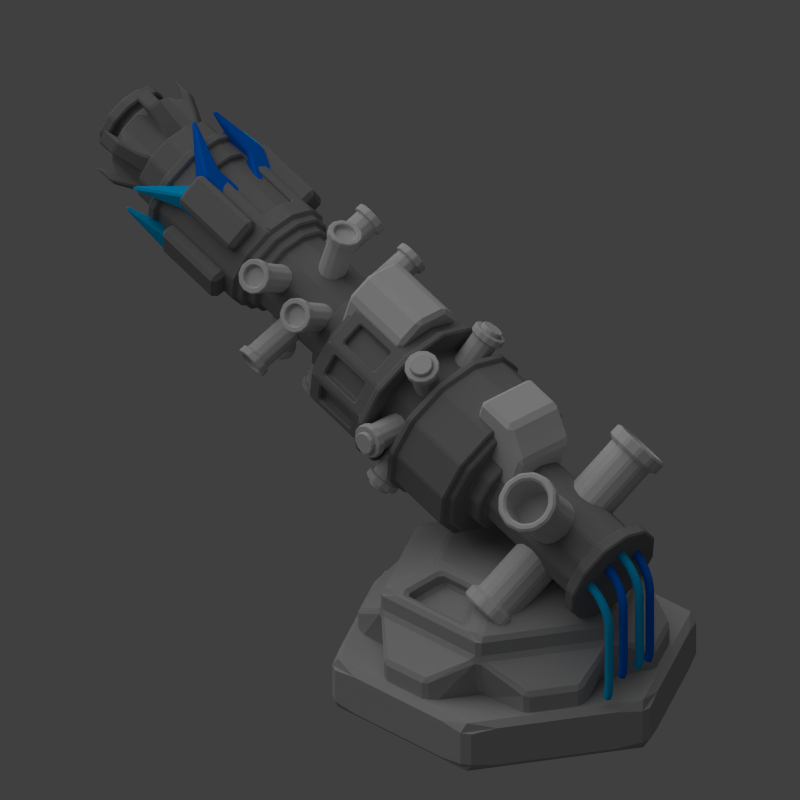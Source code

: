 # Source: ion_hail.blend  (saved by Blender 2.79.0; exported with 4.5.12 LTS)
import bpy
from mathutils import Matrix  # noqa: F401  (used for matrix-valued properties, if any)

bpy.ops.wm.read_factory_settings(use_empty=True)
scene = bpy.context.scene
scene.name = 'Scene'

# ---- collections
col_collection_1 = bpy.data.collections.new('Collection 1'); scene.collection.children.link(col_collection_1)

# ---- materials (node trees are filled in below, after node groups)
mat_material_004 = bpy.data.materials.new('Material.004')
mat_material_004.alpha_threshold = 0.0
mat_material_004.use_transparent_shadow = False
mat_material_004.diffuse_color = (0.0, 0.4262, 0.8, 1.0)
mat_material_004.roughness = 0.5
mat_material_004.line_color = (0.0, 0.0, 0.0, 1.0)
mat_material = bpy.data.materials.new('Material')
mat_material.alpha_threshold = 0.0
mat_material.use_transparent_shadow = False
mat_material.diffuse_color = (0.3844, 0.3844, 0.3844, 1.0)
mat_material.roughness = 0.5
mat_material.line_color = (0.0, 0.0, 0.0, 1.0)
mat_material_006 = bpy.data.materials.new('Material.006')
mat_material_006.alpha_threshold = 0.0
mat_material_006.use_transparent_shadow = False
mat_material_006.diffuse_color = (0.2266, 0.2266, 0.2266, 1.0)
mat_material_006.roughness = 0.5
mat_material_006.line_color = (0.0, 0.0, 0.0, 1.0)
mat_material_005 = bpy.data.materials.new('Material.005')
mat_material_005.alpha_threshold = 0.0
mat_material_005.use_transparent_shadow = False
mat_material_005.diffuse_color = (0.6152, 0.6152, 0.6152, 1.0)
mat_material_005.roughness = 0.5
mat_material_005.line_color = (0.0, 0.0, 0.0, 1.0)
mat_material_003 = bpy.data.materials.new('Material.003')
mat_material_003.alpha_threshold = 0.0
mat_material_003.use_transparent_shadow = False
mat_material_003.diffuse_color = (0.0, 0.1631, 0.8, 1.0)
mat_material_003.roughness = 0.5
mat_material_003.line_color = (0.0, 0.0, 0.0, 1.0)

# ---- material node trees

# ---- world
world_world = bpy.data.worlds.new('World'); scene.world = world_world
world_world.color = (0.05088, 0.05088, 0.05088)
world_world.use_sun_shadow = False
world_world.sun_shadow_jitter_overblur = 0.0
world_world.cycles.sampling_method = 'NONE'
world_world.cycles.sample_map_resolution = 256

# ---- cameras
cam_camera = bpy.data.cameras.new('Camera')
cam_camera.type = 'ORTHO'
cam_camera.clip_end = 100.0
cam_camera.lens = 35.0
cam_camera.sensor_width = 32.0
cam_camera.sensor_height = 18.0
cam_camera.ortho_scale = 13.0
cam_camera.dof.focus_distance = 0.0
cam_camera.dof.aperture_fstop = 128.0

# ---- lights
light_point = bpy.data.lights.new('Point', 'POINT')
light_point.transmission_factor = 0.0
light_point.energy = 20.0
light_point.shadow_buffer_clip_start = 0.5
light_point.shadow_soft_size = 0.1
light_point.shadow_maximum_resolution = 0.006
light_point.use_absolute_resolution = True
light_sun = bpy.data.lights.new('Sun', 'SUN')
light_sun.transmission_factor = 0.0
light_sun.angle = 1.571
light_sun.energy = 1.0
light_sun.shadow_buffer_clip_start = 0.5
light_sun.shadow_soft_size = 1.0
light_sun.shadow_cascade_max_distance = 1000.0
light_sun.cycles.use_multiple_importance_sampling = False

# ---- meshes
me_torus_003 = bpy.data.meshes.new('Torus.003')
me_torus_003.from_pydata([(0.0, -8.577, 0.398), (-0.05, -8.577, 0.3846), (-0.0866, -8.577, 0.348), (-0.1, -8.577, 0.298), (-0.0866, -8.577, 0.248), (-0.05, -8.577, 0.2114), (0.0, -8.577, 0.198), (0.05, -8.577, 0.2114), (0.0866, -8.577, 0.248), (0.1, -8.577, 0.298), (0.0866, -8.577, 0.348), (0.05, -8.577, 0.3846), (-1.49e-07, -9.593, -0.2811), (-0.05, -9.581, -0.2862), (-0.0866, -9.547, -0.3002), (-0.1, -9.501, -0.3193), (-0.0866, -9.455, -0.3385), (-0.05, -9.421, -0.3525), (-1.192e-07, -9.408, -0.3576), (0.05, -9.421, -0.3525), (0.0866, -9.455, -0.3385), (0.1, -9.501, -0.3193), (0.0866, -9.547, -0.3002), (0.05, -9.581, -0.2862), (-1.192e-07, -9.53, -0.152), (-0.05, -9.518, -0.1587), (-0.0866, -9.486, -0.177), (-0.1, -9.443, -0.202), (-0.0866, -9.4, -0.227), (-0.05, -9.368, -0.2453), (-1.192e-07, -9.356, -0.252), (0.05, -9.368, -0.2453), (0.0866, -9.4, -0.227), (0.1, -9.443, -0.202), (0.0866, -9.486, -0.177), (0.05, -9.518, -0.1587), (-1.192e-07, -9.45, -0.03239), (-0.05, -9.439, -0.04055), (-0.0866, -9.41, -0.06283), (-0.1, -9.37, -0.09327), (-0.0866, -9.331, -0.1237), (-0.05, -9.302, -0.146), (-1.192e-07, -9.291, -0.1541), (0.05, -9.302, -0.146), (0.0866, -9.331, -0.1237), (0.1, -9.37, -0.09327), (0.0866, -9.41, -0.06283), (0.05, -9.439, -0.04055), (-5.96e-08, -9.355, 0.07579), (-0.05, -9.345, 0.06631), (-0.0866, -9.319, 0.04043), (-0.1, -9.284, 0.005077), (-0.0866, -9.249, -0.03028), (-0.05, -9.223, -0.05616), (-5.96e-08, -9.213, -0.06563), (0.05, -9.223, -0.05616), (0.0866, -9.249, -0.03028), (0.1, -9.284, 0.005077), (0.0866, -9.319, 0.04043), (0.05, -9.345, 0.06631), (-5.96e-08, -9.247, 0.1707), (-0.05, -9.238, 0.16), (-0.0866, -9.216, 0.131), (-0.1, -9.186, 0.09132), (-0.0866, -9.155, 0.05166), (-0.05, -9.133, 0.02262), (-5.96e-08, -9.125, 0.01199), (0.05, -9.133, 0.02262), (0.0866, -9.155, 0.05166), (0.1, -9.186, 0.09132), (0.0866, -9.216, 0.131), (0.05, -9.238, 0.16), (-5.96e-08, -9.127, 0.2506), (-0.05, -9.12, 0.239), (-0.0866, -9.102, 0.2073), (-0.1, -9.077, 0.164), (-0.0866, -9.052, 0.1207), (-0.05, -9.034, 0.089), (-5.96e-08, -9.027, 0.07739), (0.05, -9.034, 0.089), (0.0866, -9.052, 0.1207), (0.1, -9.077, 0.164), (0.0866, -9.102, 0.2073), (0.05, -9.12, 0.239), (0.0, -8.998, 0.3142), (-0.05, -8.993, 0.3019), (-0.0866, -8.979, 0.268), (-0.1, -8.96, 0.2219), (-0.0866, -8.941, 0.1757), (-0.05, -8.927, 0.1418), (0.0, -8.921, 0.1295), (0.05, -8.927, 0.1418), (0.0866, -8.941, 0.1757), (0.1, -8.96, 0.2219), (0.0866, -8.979, 0.268), (0.05, -8.993, 0.3019), (0.0, -8.862, 0.3605), (-0.05, -8.858, 0.3475), (-0.0866, -8.849, 0.3122), (-0.1, -8.836, 0.2639), (-0.0866, -8.823, 0.2156), (-0.05, -8.813, 0.1802), (0.0, -8.81, 0.1673), (0.05, -8.813, 0.1802), (0.0866, -8.823, 0.2156), (0.1, -8.836, 0.2639), (0.0866, -8.849, 0.3122), (0.05, -8.858, 0.3475), (0.0, -8.721, 0.3886), (-0.05, -8.719, 0.3753), (-0.0866, -8.714, 0.339), (-0.1, -8.707, 0.2894), (-0.0866, -8.701, 0.2398), (-0.05, -8.696, 0.2036), (0.0, -8.694, 0.1903), (0.05, -8.696, 0.2036), (0.0866, -8.701, 0.2398), (0.1, -8.707, 0.2894), (0.0866, -8.714, 0.339), (0.05, -8.719, 0.3753), (0.05, -9.889, -1.639), (0.0866, -9.923, -1.625), (0.0866, -9.987, -1.864), (0.1, -10.04, -1.858), (0.05, -9.951, -1.869), (-0.05, -10.13, -1.988), (-0.05, -10.12, -1.847), (-1.898e-07, -10.15, -1.988), (-1.788e-07, -10.14, -1.845), (-1.565e-07, -9.937, -1.871), (-0.0866, -10.1, -1.988), (-0.0866, -10.09, -1.851), (-0.05, -9.951, -1.869), (-0.0866, -9.987, -1.864), (-0.0866, -9.995, -1.988), (-1.49e-07, -10.11, -1.704), (-0.05, -10.09, -1.707), (0.0866, -10.09, -1.851), (0.05, -10.12, -1.847), (0.0866, -10.06, -1.717), (0.05, -10.09, -1.707), (-1.341e-07, -9.915, -1.756), (0.05, -9.927, -1.752), (-0.0866, -10.06, -1.717), (-0.1, -10.01, -1.73), (-0.0866, -9.963, -1.743), (-0.1, -10.04, -1.858), (0.05, -10.13, -1.988), (-0.1, -10.05, -1.988), (-0.0866, -10.02, -1.587), (-0.1, -9.969, -1.606), (0.0866, -9.995, -1.988), (0.1, -10.05, -1.988), (0.05, -9.959, -1.988), (-0.05, -9.959, -1.988), (-0.0866, -9.923, -1.625), (-0.05, -9.889, -1.639), (0.1, -10.01, -1.73), (0.0866, -9.963, -1.743), (0.0866, -10.1, -1.988), (-1.629e-07, -9.945, -1.988), (-1.192e-07, -9.877, -1.644), (0.0866, -10.02, -1.587), (0.05, -10.05, -1.573), (0.1, -9.969, -1.606), (-1.49e-07, -10.06, -1.567), (-0.05, -10.05, -1.573), (-0.05, -9.927, -1.752)], [], [(12, 13, 166, 165), (17, 18, 161, 156), (15, 16, 155, 150), (20, 21, 164, 121), (18, 19, 120, 161), (13, 14, 149, 166), (23, 12, 165, 163), (16, 17, 156, 155), (14, 15, 150, 149), (19, 20, 121, 120), (21, 22, 162, 164), (12, 24, 25, 13), (13, 25, 26, 14), (14, 26, 27, 15), (15, 27, 28, 16), (16, 28, 29, 17), (17, 29, 30, 18), (18, 30, 31, 19), (19, 31, 32, 20), (20, 32, 33, 21), (21, 33, 34, 22), (22, 34, 35, 23), (23, 35, 24, 12), (24, 36, 37, 25), (25, 37, 38, 26), (26, 38, 39, 27), (27, 39, 40, 28), (28, 40, 41, 29), (29, 41, 42, 30), (30, 42, 43, 31), (31, 43, 44, 32), (32, 44, 45, 33), (33, 45, 46, 34), (34, 46, 47, 35), (35, 47, 36, 24), (36, 48, 49, 37), (37, 49, 50, 38), (38, 50, 51, 39), (39, 51, 52, 40), (40, 52, 53, 41), (41, 53, 54, 42), (42, 54, 55, 43), (43, 55, 56, 44), (44, 56, 57, 45), (45, 57, 58, 46), (46, 58, 59, 47), (47, 59, 48, 36), (48, 60, 61, 49), (49, 61, 62, 50), (50, 62, 63, 51), (51, 63, 64, 52), (52, 64, 65, 53), (53, 65, 66, 54), (54, 66, 67, 55), (55, 67, 68, 56), (56, 68, 69, 57), (57, 69, 70, 58), (58, 70, 71, 59), (59, 71, 60, 48), (60, 72, 73, 61), (61, 73, 74, 62), (62, 74, 75, 63), (63, 75, 76, 64), (64, 76, 77, 65), (65, 77, 78, 66), (66, 78, 79, 67), (67, 79, 80, 68), (68, 80, 81, 69), (69, 81, 82, 70), (70, 82, 83, 71), (71, 83, 72, 60), (72, 84, 85, 73), (73, 85, 86, 74), (74, 86, 87, 75), (75, 87, 88, 76), (76, 88, 89, 77), (77, 89, 90, 78), (78, 90, 91, 79), (79, 91, 92, 80), (80, 92, 93, 81), (81, 93, 94, 82), (82, 94, 95, 83), (83, 95, 84, 72), (84, 96, 97, 85), (85, 97, 98, 86), (86, 98, 99, 87), (87, 99, 100, 88), (88, 100, 101, 89), (89, 101, 102, 90), (90, 102, 103, 91), (91, 103, 104, 92), (92, 104, 105, 93), (93, 105, 106, 94), (94, 106, 107, 95), (95, 107, 96, 84), (96, 108, 109, 97), (97, 109, 110, 98), (98, 110, 111, 99), (99, 111, 112, 100), (100, 112, 113, 101), (101, 113, 114, 102), (102, 114, 115, 103), (103, 115, 116, 104), (104, 116, 117, 105), (105, 117, 118, 106), (106, 118, 119, 107), (107, 119, 108, 96), (108, 0, 1, 109), (109, 1, 2, 110), (110, 2, 3, 111), (111, 3, 4, 112), (112, 4, 5, 113), (113, 5, 6, 114), (114, 6, 7, 115), (115, 7, 8, 116), (116, 8, 9, 117), (117, 9, 10, 118), (118, 10, 11, 119), (119, 11, 0, 108), (22, 23, 163, 162), (127, 128, 126, 125), (125, 126, 131, 130), (130, 131, 146, 148), (148, 146, 133, 134), (134, 133, 132, 154), (154, 132, 129, 160), (160, 129, 124, 153), (153, 124, 122, 151), (151, 122, 123, 152), (152, 123, 137, 159), (159, 137, 138, 147), (147, 138, 128, 127), (128, 135, 136, 126), (126, 136, 143, 131), (131, 143, 144, 146), (146, 144, 145, 133), (133, 145, 167, 132), (132, 167, 141, 129), (129, 141, 142, 124), (124, 142, 158, 122), (122, 158, 157, 123), (123, 157, 139, 137), (137, 139, 140, 138), (138, 140, 135, 128), (135, 165, 166, 136), (136, 166, 149, 143), (143, 149, 150, 144), (144, 150, 155, 145), (145, 155, 156, 167), (167, 156, 161, 141), (141, 161, 120, 142), (142, 120, 121, 158), (158, 121, 164, 157), (157, 164, 162, 139), (139, 162, 163, 140), (140, 163, 165, 135), (151, 152, 159, 147, 127, 125, 130, 148, 134, 154, 160, 153)])
me_torus_003.materials.append(mat_material_004)
me_torus_003.use_remesh_preserve_volume = False
me_torus_003.use_remesh_preserve_attributes = False
me_torus_003.use_mirror_vertex_groups = False
me_torus_003.update()
me_cylinder_002 = bpy.data.meshes.new('Cylinder.002')
me_cylinder_002.from_pydata([(0.0, -1.411, -1.498), (0.0, -1.411, -0.6563), (2.523, -2.867, -1.498), (2.523, -2.867, -0.6563), (2.523, -5.78, -1.498), (2.523, -5.78, -0.6563), (-2.546e-07, -7.236, -1.498), (-2.546e-07, -7.236, -0.6563), (-2.523, -5.78, -1.498), (-2.523, -5.78, -0.6563), (-2.523, -2.867, -1.498), (-2.523, -2.867, -0.6563), (0.4667, -1.68, -1.283), (0.4667, -1.68, -0.8713), (2.056, -2.598, -0.8713), (2.056, -2.598, -1.283), (2.523, -3.406, -1.283), (2.523, -3.406, -0.8713), (2.523, -5.241, -0.8713), (2.523, -5.241, -1.283), (2.056, -6.049, -1.283), (2.056, -6.049, -0.8713), (0.4667, -6.967, -0.8713), (0.4667, -6.967, -1.283), (-0.4667, -6.967, -1.283), (-0.4667, -6.967, -0.8713), (-2.056, -6.049, -0.8713), (-2.056, -6.049, -1.283), (-2.056, -2.598, -1.283), (-2.056, -2.598, -0.8713), (-0.4667, -1.68, -0.8713), (-0.4667, -1.68, -1.283), (-2.523, -5.241, -1.283), (-2.523, -5.241, -0.8713), (-2.523, -3.406, -0.8713), (-2.523, -3.406, -1.283)], [], [(3, 1, 11, 9, 7, 5), (0, 2, 4, 6, 8, 10), (1, 13, 12, 0), (3, 14, 13, 1), (2, 15, 14, 3), (0, 12, 15, 2), (3, 17, 16, 2), (5, 18, 17, 3), (4, 19, 18, 5), (2, 16, 19, 4), (5, 21, 20, 4), (7, 22, 21, 5), (6, 23, 22, 7), (4, 20, 23, 6), (7, 25, 24, 6), (9, 26, 25, 7), (8, 27, 26, 9), (6, 24, 27, 8), (11, 29, 28, 10), (1, 30, 29, 11), (0, 31, 30, 1), (10, 28, 31, 0), (9, 33, 32, 8), (11, 34, 33, 9), (10, 35, 34, 11), (8, 32, 35, 10), (18, 19, 16, 17), (25, 26, 27, 24), (28, 29, 30, 31), (32, 33, 34, 35), (15, 12, 13, 14), (22, 23, 20, 21)])
me_cylinder_002.materials.append(mat_material)
me_cylinder_002.use_remesh_preserve_volume = False
me_cylinder_002.use_remesh_preserve_attributes = False
me_cylinder_002.use_mirror_vertex_groups = False
me_cylinder_002.update()
me_cylinder_001 = bpy.data.meshes.new('Cylinder.001')
me_cylinder_001.from_pydata([(7.141e-09, -2.613, -1.725), (1.033e-08, -2.325, -0.8404), (1.701, -3.595, -1.725), (1.95, -3.451, -0.8404), (1.701, -5.56, -1.725), (1.95, -5.703, -0.8404), (-1.646e-07, -6.542, -1.725), (-1.865e-07, -6.829, -0.8404), (-1.701, -5.56, -1.725), (-1.95, -5.703, -0.8404), (-1.701, -3.595, -1.725), (-1.95, -3.451, -0.8404), (0.8536, -2.171, -1.882), (0.8536, -2.171, -1.282), (1.657, -2.635, -1.282), (1.657, -2.635, -1.882), (2.511, -4.113, -1.882), (2.511, -4.113, -1.282), (2.511, -5.041, -1.282), (2.511, -5.041, -1.882), (1.657, -6.52, -1.882), (1.657, -6.52, -1.282), (0.8536, -6.984, -1.282), (0.8536, -6.984, -1.882), (-0.8536, -6.984, -1.882), (-0.8536, -6.984, -1.282), (-1.657, -6.52, -1.282), (-1.657, -6.52, -1.882), (-1.657, -2.635, -1.882), (-1.657, -2.635, -1.282), (-0.8536, -2.171, -1.282), (-0.8536, -2.171, -1.882), (-2.511, -5.041, -1.882), (-2.511, -5.041, -1.282), (-2.511, -4.113, -1.282), (-2.511, -4.113, -1.882), (1.95, -3.451, -0.4801), (7.878e-09, -2.325, -0.4801), (1.95, -5.703, -0.4801), (-1.89e-07, -6.829, -0.4801), (-1.95, -5.703, -0.4801), (-1.95, -3.451, -0.4801), (1.13, -3.925, -0.01716), (-1.216e-08, -3.273, -0.01716), (1.13, -5.23, -0.01716), (-1.262e-07, -5.882, -0.01716), (-1.13, -5.23, -0.01716), (-1.13, -3.925, -0.01716), (1.512, -3.374, -0.3941), (0.2861, -2.667, -0.3941), (0.2861, -6.488, -0.3941), (1.512, -5.781, -0.3941), (-1.798, -3.87, -0.3941), (-1.798, -5.285, -0.3941), (0.9959, -3.672, -0.1032), (0.2861, -3.262, -0.1032), (0.2861, -5.893, -0.1032), (0.9959, -5.483, -0.1032), (-1.282, -4.168, -0.1032), (-1.282, -4.987, -0.1032), (1.438, -3.502, -0.656), (0.2123, -2.795, -0.656), (0.2123, -6.36, -0.656), (1.438, -5.653, -0.656), (-1.65, -3.87, -0.656), (-1.65, -5.285, -0.656), (0.922, -3.8, -0.365), (0.2123, -3.39, -0.365), (0.2123, -5.765, -0.365), (0.922, -5.355, -0.365), (-1.134, -4.168, -0.365), (-1.134, -4.987, -0.365)], [], [(3, 1, 37, 36), (0, 2, 4, 6, 8, 10), (12, 13, 14, 15), (1, 13, 12, 0), (3, 14, 13, 1), (2, 15, 14, 3), (0, 12, 15, 2), (16, 17, 18, 19), (3, 17, 16, 2), (5, 18, 17, 3), (4, 19, 18, 5), (2, 16, 19, 4), (20, 21, 22, 23), (5, 21, 20, 4), (7, 22, 21, 5), (6, 23, 22, 7), (4, 20, 23, 6), (24, 25, 26, 27), (7, 25, 24, 6), (9, 26, 25, 7), (8, 27, 26, 9), (6, 24, 27, 8), (28, 29, 30, 31), (11, 29, 28, 10), (1, 30, 29, 11), (0, 31, 30, 1), (10, 28, 31, 0), (32, 33, 34, 35), (9, 33, 32, 8), (11, 34, 33, 9), (10, 35, 34, 11), (8, 32, 35, 10), (39, 38, 51, 50), (7, 5, 38, 39), (1, 11, 41, 37), (9, 7, 39, 40), (5, 3, 36, 38), (11, 9, 40, 41), (42, 43, 47, 46, 45, 44), (37, 41, 47, 43), (40, 39, 45, 46), (38, 36, 42, 44), (43, 42, 54, 55), (40, 46, 59, 53), (56, 50, 62, 68), (52, 53, 65, 64), (59, 58, 70, 71), (42, 36, 48, 54), (46, 47, 58, 59), (38, 44, 57, 51), (47, 41, 52, 58), (36, 37, 49, 48), (44, 45, 56, 57), (45, 39, 50, 56), (41, 40, 53, 52), (37, 43, 55, 49), (60, 61, 67, 66), (64, 65, 71, 70), (62, 63, 69, 68), (49, 55, 67, 61), (55, 54, 66, 67), (53, 59, 71, 65), (48, 49, 61, 60), (54, 48, 60, 66), (57, 56, 68, 69), (51, 57, 69, 63), (50, 51, 63, 62), (58, 52, 64, 70)])
me_cylinder_001.materials.append(mat_material)
me_cylinder_001.use_remesh_preserve_volume = False
me_cylinder_001.use_remesh_preserve_attributes = False
me_cylinder_001.use_mirror_vertex_groups = False
me_cylinder_001.update()
me_cube_015 = bpy.data.meshes.new('Cube.015')
me_cube_015.from_pydata([(-1.624, 2.803, -0.4026), (-1.624, 4.583, -0.4026), (-0.8184, 4.583, -0.4026), (-0.8184, 2.803, -0.4026), (-1.624, 2.803, 0.4026), (-1.624, 4.583, 0.4026), (-0.8184, 4.583, 0.4026), (-0.8184, 2.803, 0.4026)], [], [(4, 5, 1, 0), (5, 6, 2, 1), (6, 7, 3, 2), (7, 4, 0, 3), (0, 1, 2, 3), (7, 6, 5, 4)])
me_cube_015.materials.append(mat_material_006)
me_cube_015.use_remesh_preserve_volume = False
me_cube_015.use_remesh_preserve_attributes = False
me_cube_015.use_mirror_vertex_groups = False
me_cube_015.update()
me_cube_014 = bpy.data.meshes.new('Cube.014')
me_cube_014.from_pydata([(-1.624, 2.803, -0.4026), (-1.624, 4.583, -0.4026), (-0.8184, 4.583, -0.4026), (-0.8184, 2.803, -0.4026), (-1.624, 2.803, 0.4026), (-1.624, 4.583, 0.4026), (-0.8184, 4.583, 0.4026), (-0.8184, 2.803, 0.4026)], [], [(4, 5, 1, 0), (5, 6, 2, 1), (6, 7, 3, 2), (7, 4, 0, 3), (0, 1, 2, 3), (7, 6, 5, 4)])
me_cube_014.materials.append(mat_material_006)
me_cube_014.use_remesh_preserve_volume = False
me_cube_014.use_remesh_preserve_attributes = False
me_cube_014.use_mirror_vertex_groups = False
me_cube_014.update()
me_cube_013 = bpy.data.meshes.new('Cube.013')
me_cube_013.from_pydata([(-1.624, 2.803, -0.4026), (-1.624, 4.583, -0.4026), (-0.8184, 4.583, -0.4026), (-0.8184, 2.803, -0.4026), (-1.624, 2.803, 0.4026), (-1.624, 4.583, 0.4026), (-0.8184, 4.583, 0.4026), (-0.8184, 2.803, 0.4026)], [], [(4, 5, 1, 0), (5, 6, 2, 1), (6, 7, 3, 2), (7, 4, 0, 3), (0, 1, 2, 3), (7, 6, 5, 4)])
me_cube_013.materials.append(mat_material_006)
me_cube_013.use_remesh_preserve_volume = False
me_cube_013.use_remesh_preserve_attributes = False
me_cube_013.use_mirror_vertex_groups = False
me_cube_013.update()
me_cube_012 = bpy.data.meshes.new('Cube.012')
me_cube_012.from_pydata([(-1.624, 2.803, -0.4026), (-1.624, 4.583, -0.4026), (-0.8184, 4.583, -0.4026), (-0.8184, 2.803, -0.4026), (-1.624, 2.803, 0.4026), (-1.624, 4.583, 0.4026), (-0.8184, 4.583, 0.4026), (-0.8184, 2.803, 0.4026)], [], [(4, 5, 1, 0), (5, 6, 2, 1), (6, 7, 3, 2), (7, 4, 0, 3), (0, 1, 2, 3), (7, 6, 5, 4)])
me_cube_012.materials.append(mat_material_006)
me_cube_012.use_remesh_preserve_volume = False
me_cube_012.use_remesh_preserve_attributes = False
me_cube_012.use_mirror_vertex_groups = False
me_cube_012.update()
me_cube_011 = bpy.data.meshes.new('Cube.011')
me_cube_011.from_pydata([(-0.8743, -1.917, 0.3975), (-0.8743, -0.1686, 0.3975), (0.8743, -0.1686, 0.3975), (0.8743, -1.917, 0.3975), (-0.7785, -5.891, 0.4933), (-0.7785, -4.334, 0.4933), (0.7785, -4.334, 0.4933), (0.7785, -5.891, 0.4933), (-0.7785, -4.334, 2.05), (0.7785, -4.334, 2.05), (-0.7785, -5.891, 1.438), (-0.7785, -5.279, 2.05), (0.7785, -5.279, 2.05), (0.7785, -5.891, 1.438), (-0.4057, -1.917, 2.146), (-0.8743, -1.917, 1.677), (-0.8743, -0.1686, 1.677), (-0.4057, -0.1686, 2.146), (0.4057, -0.1686, 2.146), (0.8743, -0.1686, 1.677), (0.8743, -1.917, 1.677), (0.4057, -1.917, 2.146)], [], [(21, 18, 17, 14), (19, 20, 3, 2), (15, 16, 1, 0), (0, 1, 2, 3), (16, 17, 18, 19, 2, 1), (12, 9, 8, 11), (8, 9, 6, 5), (10, 11, 8, 5, 4), (4, 5, 6, 7), (9, 12, 13, 7, 6), (12, 11, 10, 13), (13, 10, 4, 7), (14, 17, 16, 15), (18, 21, 20, 19), (20, 21, 14, 15, 0, 3)])
me_cube_011.materials.append(mat_material_005)
me_cube_011.use_remesh_preserve_volume = False
me_cube_011.use_remesh_preserve_attributes = False
me_cube_011.use_mirror_vertex_groups = False
me_cube_011.update()
me_cube_000 = bpy.data.meshes.new('Cube.000')
me_cube_000.from_pydata([(-0.5622, 5.524, 0.05744), (-0.8212, 6.017, 0.05744), (-0.3286, 6.276, 0.05744), (-0.06952, 5.784, 0.05744), (-0.5622, 5.524, 0.6141), (-0.8212, 6.017, 0.6141), (-0.3286, 6.276, 0.6141), (-0.06952, 5.784, 0.6141), (-1.186, 6.894, 0.4173), (-0.8443, 7.074, 0.4173), (-1.186, 6.894, 0.8036), (-0.8443, 7.074, 0.8036), (-1.55, 7.91, 0.2323), (-1.475, 7.949, 0.2323), (-1.55, 7.91, 0.3171), (-1.475, 7.949, 0.3171)], [], [(4, 5, 1, 0), (2, 1, 8, 9), (6, 7, 3, 2), (7, 4, 0, 3), (0, 1, 2, 3), (7, 6, 5, 4), (9, 8, 12, 13), (6, 2, 9, 11), (5, 6, 11, 10), (1, 5, 10, 8), (14, 15, 13, 12), (11, 9, 13, 15), (10, 11, 15, 14), (8, 10, 14, 12)])
me_cube_000.materials.append(mat_material_004)
me_cube_000.use_remesh_preserve_volume = False
me_cube_000.use_remesh_preserve_attributes = False
me_cube_000.use_mirror_vertex_groups = False
me_cube_000.update()
me_cube_007 = bpy.data.meshes.new('Cube.007')
me_cube_007.from_pydata([(-0.5622, 5.524, 0.05744), (-0.8212, 6.017, 0.05744), (-0.3286, 6.276, 0.05744), (-0.06952, 5.784, 0.05744), (-0.5622, 5.524, 0.6141), (-0.8212, 6.017, 0.6141), (-0.3286, 6.276, 0.6141), (-0.06952, 5.784, 0.6141), (-1.186, 6.894, 0.4173), (-0.8443, 7.074, 0.4173), (-1.186, 6.894, 0.8036), (-0.8443, 7.074, 0.8036), (-1.55, 7.91, 0.2323), (-1.475, 7.949, 0.2323), (-1.55, 7.91, 0.3171), (-1.475, 7.949, 0.3171)], [], [(4, 5, 1, 0), (2, 1, 8, 9), (6, 7, 3, 2), (7, 4, 0, 3), (0, 1, 2, 3), (7, 6, 5, 4), (9, 8, 12, 13), (6, 2, 9, 11), (5, 6, 11, 10), (1, 5, 10, 8), (14, 15, 13, 12), (11, 9, 13, 15), (10, 11, 15, 14), (8, 10, 14, 12)])
me_cube_007.materials.append(mat_material_004)
me_cube_007.use_remesh_preserve_volume = False
me_cube_007.use_remesh_preserve_attributes = False
me_cube_007.use_mirror_vertex_groups = False
me_cube_007.update()
me_cube_008 = bpy.data.meshes.new('Cube.008')
me_cube_008.from_pydata([(-0.5622, 5.524, 0.05744), (-0.8212, 6.017, 0.05744), (-0.3286, 6.276, 0.05744), (-0.06952, 5.784, 0.05744), (-0.5622, 5.524, 0.6141), (-0.8212, 6.017, 0.6141), (-0.3286, 6.276, 0.6141), (-0.06952, 5.784, 0.6141), (-1.186, 6.894, 0.4173), (-0.8443, 7.074, 0.4173), (-1.186, 6.894, 0.8036), (-0.8443, 7.074, 0.8036), (-1.55, 7.91, 0.2323), (-1.475, 7.949, 0.2323), (-1.55, 7.91, 0.3171), (-1.475, 7.949, 0.3171)], [], [(4, 5, 1, 0), (2, 1, 8, 9), (6, 7, 3, 2), (7, 4, 0, 3), (0, 1, 2, 3), (7, 6, 5, 4), (9, 8, 12, 13), (6, 2, 9, 11), (5, 6, 11, 10), (1, 5, 10, 8), (14, 15, 13, 12), (11, 9, 13, 15), (10, 11, 15, 14), (8, 10, 14, 12)])
me_cube_008.materials.append(mat_material_003)
me_cube_008.use_remesh_preserve_volume = False
me_cube_008.use_remesh_preserve_attributes = False
me_cube_008.use_mirror_vertex_groups = False
me_cube_008.update()
me_cube_009 = bpy.data.meshes.new('Cube.009')
me_cube_009.from_pydata([(-0.5622, 5.524, 0.05744), (-0.8212, 6.017, 0.05744), (-0.3286, 6.276, 0.05744), (-0.06952, 5.784, 0.05744), (-0.5622, 5.524, 0.6141), (-0.8212, 6.017, 0.6141), (-0.3286, 6.276, 0.6141), (-0.06952, 5.784, 0.6141), (-1.186, 6.894, 0.4173), (-0.8443, 7.074, 0.4173), (-1.186, 6.894, 0.8036), (-0.8443, 7.074, 0.8036), (-1.55, 7.91, 0.2323), (-1.475, 7.949, 0.2323), (-1.55, 7.91, 0.3171), (-1.475, 7.949, 0.3171)], [], [(4, 5, 1, 0), (2, 1, 8, 9), (6, 7, 3, 2), (7, 4, 0, 3), (0, 1, 2, 3), (7, 6, 5, 4), (9, 8, 12, 13), (6, 2, 9, 11), (5, 6, 11, 10), (1, 5, 10, 8), (14, 15, 13, 12), (11, 9, 13, 15), (10, 11, 15, 14), (8, 10, 14, 12)])
me_cube_009.materials.append(mat_material_003)
me_cube_009.use_remesh_preserve_volume = False
me_cube_009.use_remesh_preserve_attributes = False
me_cube_009.use_mirror_vertex_groups = False
me_cube_009.update()
me_cylinder_003 = bpy.data.meshes.new('Cylinder.003')
me_cylinder_003.from_pydata([(0.0, -5.499, 1.0), (0.0, -8.371, 1.0), (0.5, -5.499, 0.866), (0.5, -8.371, 0.866), (0.866, -5.499, 0.5), (0.866, -8.371, 0.5), (1.0, -5.499, 0.0), (1.0, -8.371, 1.788e-07), (0.866, -5.499, -0.5), (0.866, -8.371, -0.5), (0.5, -5.499, -0.866), (0.5, -8.371, -0.866), (1.51e-07, -5.499, -1.0), (1.51e-07, -8.371, -1.0), (-0.5, -5.499, -0.866), (-0.5, -8.371, -0.866), (-0.866, -5.499, -0.5), (-0.866, -8.371, -0.5), (-1.0, -5.499, -4.172e-07), (-1.0, -8.371, -2.384e-07), (-0.866, -5.499, 0.5), (-0.866, -8.371, 0.5), (-0.5, -5.499, 0.866), (-0.5, -8.371, 0.866), (2.547e-09, -8.371, 1.256), (0.6282, -8.371, 1.088), (1.088, -8.371, 0.6282), (1.256, -8.371, 2.081e-07), (1.088, -8.371, -0.6282), (0.6282, -8.371, -1.088), (1.923e-07, -8.371, -1.256), (-0.6282, -8.371, -1.088), (-1.088, -8.371, -0.6282), (-1.256, -8.371, -3.161e-07), (-1.088, -8.371, 0.6282), (-0.6282, -8.371, 1.088), (2.547e-09, -8.665, 1.256), (0.6282, -8.665, 1.088), (1.088, -8.665, 0.6282), (1.256, -8.665, 2.462e-07), (1.088, -8.665, -0.6282), (0.6282, -8.665, -1.088), (1.923e-07, -8.665, -1.256), (-0.6282, -8.665, -1.088), (-1.088, -8.665, -0.6282), (-1.256, -8.665, -2.78e-07), (-1.088, -8.665, 0.6282), (-0.6282, -8.665, 1.088), (2.35e-09, -5.499, 1.237), (0.6183, -5.499, 1.071), (1.071, -5.499, 0.6183), (1.237, -5.499, 2.35e-08), (1.071, -5.499, -0.6183), (0.6183, -5.499, -1.071), (1.891e-07, -5.499, -1.237), (-0.6183, -5.499, -1.071), (-1.071, -5.499, -0.6183), (-1.237, -5.499, -4.924e-07), (-1.071, -5.499, 0.6183), (-0.6183, -5.499, 1.071), (2.35e-09, -5.099, 1.237), (0.6183, -5.099, 1.071), (1.071, -5.099, 0.6183), (1.237, -5.099, -9.547e-09), (1.071, -5.099, -0.6183), (0.6183, -5.099, -1.071), (1.891e-07, -5.099, -1.237), (-0.6183, -5.099, -1.071), (-1.071, -5.099, -0.6183), (-1.237, -5.099, -5.255e-07), (-1.071, -5.099, 0.6183), (-0.6183, -5.099, 1.071), (1.176e-08, -5.099, 1.665), (0.8323, -5.099, 1.442), (1.442, -5.099, 0.8323), (1.665, -5.099, 3.529e-08), (1.442, -5.099, -0.8323), (0.8323, -5.099, -1.442), (2.631e-07, -5.099, -1.665), (-0.8323, -5.099, -1.442), (-1.442, -5.099, -0.8323), (-1.665, -5.099, -6.593e-07), (-1.442, -5.099, 0.8323), (-0.8323, -5.099, 1.442), (1.176e-08, -4.943, 1.665), (0.8323, -4.943, 1.442), (1.442, -4.943, 0.8323), (1.665, -4.943, 3.529e-08), (1.442, -4.943, -0.8323), (0.8323, -4.943, -1.442), (2.631e-07, -4.943, -1.665), (-0.8323, -4.943, -1.442), (-1.442, -4.943, -0.8323), (-1.665, -4.943, -6.593e-07), (-1.442, -4.943, 0.8323), (-0.8323, -4.943, 1.442), (1.524e-08, -4.943, 1.837), (0.9187, -4.943, 1.591), (1.591, -4.943, 0.9187), (1.837, -4.943, 5.236e-08), (1.591, -4.943, -0.9187), (0.9187, -4.943, -1.591), (2.927e-07, -4.943, -1.837), (-0.9187, -4.943, -1.591), (-1.591, -4.943, -0.9187), (-1.837, -4.943, -7.143e-07), (-1.591, -4.943, 0.9187), (-0.9187, -4.943, 1.591), (1.524e-08, -3.387, 1.837), (0.9187, -3.387, 1.591), (1.591, -3.387, 0.9187), (1.837, -3.387, -2.526e-09), (1.591, -3.387, -0.9187), (0.9187, -3.387, -1.591), (2.927e-07, -3.387, -1.837), (-0.9187, -3.387, -1.591), (-1.591, -3.387, -0.9187), (-1.837, -3.387, -7.692e-07), (-1.591, -3.387, 0.9187), (-0.9187, -3.387, 1.591), (1.501e-08, -3.387, 1.929), (0.9645, -3.387, 1.671), (1.671, -3.387, 0.9645), (1.929, -3.387, 4.776e-09), (1.671, -3.387, -0.9645), (0.9645, -3.387, -1.671), (3.063e-07, -3.387, -1.929), (-0.9645, -3.387, -1.671), (-1.671, -3.387, -0.9645), (-1.929, -3.387, -8.001e-07), (-1.671, -3.387, 0.9645), (-0.9645, -3.387, 1.671), (1.501e-08, -3.209, 1.929), (0.9645, -3.209, 1.671), (1.671, -3.209, 0.9645), (1.929, -3.209, -1.26e-09), (1.671, -3.209, -0.9645), (0.9645, -3.209, -1.671), (3.063e-07, -3.209, -1.929), (-0.9645, -3.209, -1.671), (-1.671, -3.209, -0.9645), (-1.929, -3.209, -8.061e-07), (-1.671, -3.209, 0.9645), (-0.9645, -3.209, 1.671), (-5.741e-09, -3.209, 1.259), (0.6293, -3.209, 1.09), (1.09, -3.209, 0.6293), (1.259, -3.209, -4.225e-08), (1.09, -3.209, -0.6293), (0.6293, -3.209, -1.09), (1.843e-07, -3.209, -1.259), (-0.6293, -3.209, -1.09), (-1.09, -3.209, -0.6293), (-1.259, -3.209, -5.674e-07), (-1.09, -3.209, 0.6293), (-0.6293, -3.209, 1.09), (-5.741e-09, -2.32, 1.259), (0.6293, -2.32, 1.09), (1.09, -2.32, 0.6293), (1.259, -2.32, -7.77e-08), (1.09, -2.32, -0.6293), (0.6293, -2.32, -1.09), (1.843e-07, -2.32, -1.259), (-0.6293, -2.32, -1.09), (-1.09, -2.32, -0.6293), (-1.259, -2.32, -6.028e-07), (-1.09, -2.32, 0.6293), (-0.6293, -2.32, 1.09), (2.951e-08, -2.32, 1.904), (0.9519, -2.32, 1.649), (1.649, -2.32, 0.9519), (1.904, -2.32, -5.133e-08), (1.649, -2.32, -0.9519), (0.9519, -2.32, -1.649), (3.17e-07, -2.32, -1.904), (-0.9519, -2.32, -1.649), (-1.649, -2.32, -0.9519), (-1.904, -2.32, -8.456e-07), (-1.649, -2.32, 0.9519), (-0.9519, -2.32, 1.649), (2.951e-08, -2.142, 1.904), (0.9519, -2.142, 1.649), (1.649, -2.142, 0.9519), (1.904, -2.142, -3.893e-08), (1.649, -2.142, -0.9519), (0.9519, -2.142, -1.649), (3.17e-07, -2.142, -1.904), (-0.9519, -2.142, -1.649), (-1.649, -2.142, -0.9519), (-1.904, -2.142, -8.332e-07), (-1.649, -2.142, 0.9519), (-0.9519, -2.142, 1.649), (2.953e-08, -2.142, 1.771), (0.8854, -2.142, 1.534), (1.534, -2.142, 0.8854), (1.771, -2.142, -4.662e-08), (1.534, -2.142, -0.8854), (0.8854, -2.142, -1.534), (2.969e-07, -2.142, -1.771), (-0.8854, -2.142, -1.534), (-1.534, -2.142, -0.8854), (-1.771, -2.142, -7.855e-07), (-1.534, -2.142, 0.8854), (-0.8854, -2.142, 1.534), (2.953e-08, -0.4744, 1.771), (0.8854, -0.4744, 1.534), (1.534, -0.4744, 0.8854), (1.771, -0.4744, -1.138e-07), (1.534, -0.4744, -0.8854), (0.8854, -0.4744, -1.534), (2.969e-07, -0.4744, -1.771), (-0.8854, -0.4744, -1.534), (-1.534, -0.4744, -0.8854), (-1.771, -0.4744, -8.526e-07), (-1.534, -0.4744, 0.8854), (-0.8854, -0.4744, 1.534), (3.089e-08, -0.4744, 1.534), (0.7671, -0.4744, 1.329), (1.329, -0.4744, 0.7671), (1.534, -0.4744, -1.278e-07), (1.329, -0.4744, -0.7671), (0.7671, -0.4744, -1.329), (2.626e-07, -0.4744, -1.534), (-0.7671, -0.4744, -1.329), (-1.329, -0.4744, -0.7671), (-1.534, -0.4744, -7.679e-07), (-1.329, -0.4744, 0.7671), (-0.7671, -0.4744, 1.329), (3.089e-08, -0.3187, 1.534), (0.7671, -0.3187, 1.329), (1.329, -0.3187, 0.7671), (1.534, -0.3187, -1.278e-07), (1.329, -0.3187, -0.7671), (0.7671, -0.3187, -1.329), (2.626e-07, -0.3187, -1.534), (-0.7671, -0.3187, -1.329), (-1.329, -0.3187, -0.7671), (-1.534, -0.3187, -7.679e-07), (-1.329, -0.3187, 0.7671), (-0.7671, -0.3187, 1.329), (3.287e-08, -0.3187, 1.191), (0.5956, -0.3187, 1.032), (1.032, -0.3187, 0.5956), (1.191, -0.3187, -1.547e-07), (1.032, -0.3187, -0.5956), (0.5956, -0.3187, -1.032), (2.127e-07, -0.3187, -1.191), (-0.5956, -0.3187, -1.032), (-1.032, -0.3187, -0.5956), (-1.191, -0.3187, -6.517e-07), (-1.032, -0.3187, 0.5956), (-0.5956, -0.3187, 1.032), (3.287e-08, 0.1037, 1.191), (0.5956, 0.1037, 1.032), (1.032, 0.1037, 0.5956), (1.191, 0.1037, -1.641e-07), (1.032, 0.1037, -0.5956), (0.5956, 0.1037, -1.032), (2.127e-07, 0.1037, -1.191), (-0.5956, 0.1037, -1.032), (-1.032, 0.1037, -0.5956), (-1.191, 0.1037, -6.611e-07), (-1.032, 0.1037, 0.5956), (-0.5956, 0.1037, 1.032), (2.364e-08, 0.1037, 1.016), (0.5079, 0.1037, 0.8797), (0.8797, 0.1037, 0.5079), (1.016, 0.1037, -1.765e-07), (0.8797, 0.1037, -0.5079), (0.5079, 0.1037, -0.8797), (1.77e-07, 0.1037, -1.016), (-0.5079, 0.1037, -0.8797), (-0.8797, 0.1037, -0.5079), (-1.016, 0.1037, -6.004e-07), (-0.8797, 0.1037, 0.5079), (-0.5079, 0.1037, 0.8797), (2.364e-08, 2.016, 1.016), (0.5079, 2.016, 0.8797), (0.8797, 2.016, 0.5079), (1.016, 2.016, -2.105e-07), (0.8797, 2.016, -0.5079), (0.5079, 2.016, -0.8797), (1.77e-07, 2.016, -1.016), (-0.5079, 2.016, -0.8797), (-0.8797, 2.016, -0.5079), (-1.016, 2.016, -6.344e-07), (-0.8797, 2.016, 0.5079), (-0.5079, 2.016, 0.8797), (2.669e-08, 2.016, 1.147), (0.5735, 2.016, 0.9933), (0.9933, 2.016, 0.5735), (1.147, 2.016, -1.992e-07), (0.9933, 2.016, -0.5735), (0.5735, 2.016, -0.9933), (1.999e-07, 2.016, -1.147), (-0.5735, 2.016, -0.9933), (-0.9933, 2.016, -0.5735), (-1.147, 2.016, -6.778e-07), (-0.9933, 2.016, 0.5735), (-0.5735, 2.016, 0.9933), (2.669e-08, 2.26, 1.147), (0.5735, 2.26, 0.9933), (0.9933, 2.26, 0.5735), (1.147, 2.26, -1.992e-07), (0.9933, 2.26, -0.5735), (0.5735, 2.26, -0.9933), (1.999e-07, 2.26, -1.147), (-0.5735, 2.26, -0.9933), (-0.9933, 2.26, -0.5735), (-1.147, 2.26, -6.778e-07), (-0.9933, 2.26, 0.5735), (-0.5735, 2.26, 0.9933), (3.047e-08, 2.26, 1.284), (0.642, 2.26, 1.112), (1.112, 2.26, 0.642), (1.284, 2.26, -1.833e-07), (1.112, 2.26, -0.642), (0.642, 2.26, -1.112), (2.243e-07, 2.26, -1.284), (-0.642, 2.26, -1.112), (-1.112, 2.26, -0.642), (-1.284, 2.26, -7.19e-07), (-1.112, 2.26, 0.642), (-0.642, 2.26, 1.112), (3.047e-08, 2.483, 1.284), (0.642, 2.483, 1.112), (1.112, 2.483, 0.642), (1.284, 2.483, -1.833e-07), (1.112, 2.483, -0.642), (0.642, 2.483, -1.112), (2.243e-07, 2.483, -1.284), (-0.642, 2.483, -1.112), (-1.112, 2.483, -0.642), (-1.284, 2.483, -7.19e-07), (-1.112, 2.483, 0.642), (-0.642, 2.483, 1.112), (3.535e-08, 2.483, 1.373), (0.6865, 2.483, 1.189), (1.189, 2.483, 0.6865), (1.373, 2.483, -1.753e-07), (1.189, 2.483, -0.6865), (0.6865, 2.483, -1.189), (2.427e-07, 2.483, -1.373), (-0.6865, 2.483, -1.189), (-1.189, 2.483, -0.6865), (-1.373, 2.483, -7.482e-07), (-1.189, 2.483, 0.6865), (-0.6865, 2.483, 1.189), (3.535e-08, 5.017, 1.373), (0.6865, 5.017, 1.189), (1.189, 5.017, 0.6865), (1.373, 5.017, -1.753e-07), (1.189, 5.017, -0.6865), (0.6865, 5.017, -1.189), (2.427e-07, 5.017, -1.373), (-0.6865, 5.017, -1.189), (-1.189, 5.017, -0.6865), (-1.373, 5.017, -7.482e-07), (-1.189, 5.017, 0.6865), (-0.6865, 5.017, 1.189), (3.701e-08, 5.017, 1.485), (0.7424, 5.017, 1.286), (1.286, 5.017, 0.7424), (1.485, 5.017, -1.686e-07), (1.286, 5.017, -0.7424), (0.7424, 5.017, -1.286), (2.612e-07, 5.017, -1.485), (-0.7424, 5.017, -1.286), (-1.286, 5.017, -0.7424), (-1.485, 5.017, -7.881e-07), (-1.286, 5.017, 0.7424), (-0.7424, 5.017, 1.286), (3.701e-08, 5.239, 1.485), (0.7424, 5.239, 1.286), (1.286, 5.239, 0.7424), (1.485, 5.239, -1.686e-07), (1.286, 5.239, -0.7424), (0.7424, 5.239, -1.286), (2.612e-07, 5.239, -1.485), (-0.7424, 5.239, -1.286), (-1.286, 5.239, -0.7424), (-1.485, 5.239, -7.881e-07), (-1.286, 5.239, 0.7424), (-0.7424, 5.239, 1.286), (2.441e-08, 5.239, 1.124), (0.5622, 5.239, 0.9737), (0.9737, 5.239, 0.5622), (1.124, 5.239, -1.904e-07), (0.9737, 5.239, -0.5622), (0.5622, 5.239, -0.9737), (1.942e-07, 5.239, -1.124), (-0.5622, 5.239, -0.9737), (-0.9737, 5.239, -0.5622), (-1.124, 5.239, -6.595e-07), (-0.9737, 5.239, 0.5622), (-0.5622, 5.239, 0.9737), (2.441e-08, 5.951, 1.124), (0.5622, 5.951, 0.9737), (0.9737, 5.951, 0.5622), (1.124, 5.951, -1.893e-07), (0.9737, 5.951, -0.5622), (0.5622, 5.951, -0.9737), (1.942e-07, 5.951, -1.124), (-0.5622, 5.951, -0.9737), (-0.9737, 5.951, -0.5622), (-1.124, 5.951, -6.584e-07), (-0.9737, 5.951, 0.5622), (-0.5622, 5.951, 0.9737), (1.596e-08, 5.951, 0.9491), (0.4745, 5.951, 0.8219), (0.8219, 5.951, 0.4745), (0.9491, 5.951, -1.985e-07), (0.8219, 5.951, -0.4745), (0.4745, 5.951, -0.8219), (1.593e-07, 5.951, -0.9491), (-0.4745, 5.951, -0.8219), (-0.8219, 5.951, -0.4745), (-0.9491, 5.951, -5.945e-07), (-0.8219, 5.951, 0.4745), (-0.4745, 5.951, 0.8219), (1.596e-08, 6.996, 0.9491), (0.4745, 6.996, 0.8219), (0.8219, 6.996, 0.4745), (0.9491, 6.996, -2.077e-07), (0.8219, 6.996, -0.4745), (0.4745, 6.996, -0.8219), (1.593e-07, 6.996, -0.9491), (-0.4745, 6.996, -0.8219), (-0.8219, 6.996, -0.4745), (-0.9491, 6.996, -6.036e-07), (-0.8219, 6.996, 0.4745), (-0.4745, 6.996, 0.8219), (-2.625e-09, 6.996, 0.6324), (0.3162, 6.996, 0.5477), (0.5477, 6.996, 0.3162), (0.6324, 6.996, -2.196e-07), (0.5477, 6.996, -0.3162), (0.3162, 6.996, -0.5477), (9.287e-08, 6.996, -0.6324), (-0.3162, 6.996, -0.5477), (-0.5477, 6.996, -0.3162), (-0.6324, 6.996, -4.834e-07), (-0.5477, 6.996, 0.3162), (-0.3162, 6.996, 0.5477), (-2.625e-09, 7.24, 0.6324), (0.3162, 7.24, 0.5477), (0.5477, 7.24, 0.3162), (0.6324, 7.24, -2.244e-07), (0.5477, 7.24, -0.3162), (0.3162, 7.24, -0.5477), (9.287e-08, 7.24, -0.6324), (-0.3162, 7.24, -0.5477), (-0.5477, 7.24, -0.3162), (-0.6324, 7.24, -4.883e-07), (-0.5477, 7.24, 0.3162), (-0.3162, 7.24, 0.5477), (2.216e-08, 7.24, 0.8757), (0.4379, 7.24, 0.7584), (0.7584, 7.24, 0.4379), (0.8757, 7.24, -2.171e-07), (0.7584, 7.24, -0.4379), (0.4379, 7.24, -0.7584), (1.544e-07, 7.24, -0.8757), (-0.4379, 7.24, -0.7584), (-0.7584, 7.24, -0.4379), (-0.8757, 7.24, -5.825e-07), (-0.7584, 7.24, 0.4379), (-0.4379, 7.24, 0.7584), (2.216e-08, 7.507, 0.8757), (0.4379, 7.507, 0.7584), (0.7584, 7.507, 0.4379), (0.8757, 7.507, -2.171e-07), (0.7584, 7.507, -0.4379), (0.4379, 7.507, -0.7584), (1.544e-07, 7.507, -0.8757), (-0.4379, 7.507, -0.7584), (-0.7584, 7.507, -0.4379), (-0.8757, 7.507, -5.825e-07), (-0.7584, 7.507, 0.4379), (-0.4379, 7.507, 0.7584), (-0.709, -1.81, 1.581), (-0.1764, -1.81, 1.724), (-0.1764, -0.8066, 1.724), (-0.709, -0.8066, 1.581), (-1.404, -1.81, 1.015), (-1.015, -1.81, 1.404), (-1.015, -0.8066, 1.404), (-1.404, -0.8066, 1.015), (-1.724, -1.81, 0.1764), (-1.581, -1.81, 0.709), (-1.581, -0.8066, 0.709), (-1.724, -0.8066, 0.1764), (-1.581, -1.81, -0.709), (-1.724, -1.81, -0.1764), (-1.724, -0.8066, -0.1764), (-1.581, -0.8066, -0.709), (-1.015, -1.81, -1.404), (-1.404, -1.81, -1.015), (-1.404, -0.8066, -1.015), (-1.015, -0.8066, -1.404), (-0.1764, -1.81, -1.724), (-0.709, -1.81, -1.581), (-0.709, -0.8066, -1.581), (-0.1764, -0.8066, -1.724), (0.709, -1.81, -1.581), (0.1764, -1.81, -1.724), (0.1764, -0.8066, -1.724), (0.709, -0.8066, -1.581), (1.404, -1.81, -1.015), (1.015, -1.81, -1.404), (1.015, -0.8066, -1.404), (1.404, -0.8066, -1.015), (1.724, -1.81, -0.1764), (1.581, -1.81, -0.709), (1.581, -0.8066, -0.709), (1.724, -0.8066, -0.1764), (1.581, -1.81, 0.709), (1.724, -1.81, 0.1764), (1.724, -0.8066, 0.1764), (1.581, -0.8066, 0.709), (1.015, -1.81, 1.404), (1.404, -1.81, 1.015), (1.404, -0.8066, 1.015), (1.015, -0.8066, 1.404), (0.1764, -1.81, 1.724), (0.709, -1.81, 1.581), (0.709, -0.8066, 1.581), (0.1764, -0.8066, 1.724), (-0.1368, -1.81, 1.576), (-0.6694, -1.81, 1.433), (-0.1368, -0.8066, 1.576), (-0.6694, -0.8066, 1.433), (-0.9063, -1.81, 1.296), (-1.296, -1.81, 0.9063), (-0.9063, -0.8066, 1.296), (-1.296, -0.8066, 0.9063), (-1.433, -1.81, 0.6693), (-1.576, -1.81, 0.1368), (-1.433, -0.8066, 0.6693), (-1.576, -0.8066, 0.1368), (-1.576, -1.81, -0.1368), (-1.433, -1.81, -0.6694), (-1.576, -0.8066, -0.1368), (-1.433, -0.8066, -0.6694), (-1.296, -1.81, -0.9063), (-0.9063, -1.81, -1.296), (-1.296, -0.8066, -0.9063), (-0.9063, -0.8066, -1.296), (-0.6693, -1.81, -1.433), (-0.1368, -1.81, -1.576), (-0.6693, -0.8066, -1.433), (-0.1368, -0.8066, -1.576), (0.1368, -1.81, -1.576), (0.6693, -1.81, -1.433), (0.1368, -0.8066, -1.576), (0.6693, -0.8066, -1.433), (0.9063, -1.81, -1.296), (1.296, -1.81, -0.9063), (0.9063, -0.8066, -1.296), (1.296, -0.8066, -0.9063), (1.433, -1.81, -0.6693), (1.576, -1.81, -0.1368), (1.433, -0.8066, -0.6693), (1.576, -0.8066, -0.1368), (1.576, -1.81, 0.1368), (1.433, -1.81, 0.6693), (1.576, -0.8066, 0.1368), (1.433, -0.8066, 0.6693), (1.296, -1.81, 0.9063), (0.9063, -1.81, 1.296), (1.296, -0.8066, 0.9063), (0.9063, -0.8066, 1.296), (0.6693, -1.81, 1.433), (0.1368, -1.81, 1.576), (0.6693, -0.8066, 1.433), (0.1368, -0.8066, 1.576), (0.6363, 6.232, 0.8912), (0.8912, 6.232, 0.6363), (1.09, 6.232, -0.1054), (0.9967, 6.232, -0.4537), (0.4537, 6.232, -0.9967), (0.1054, 6.232, -1.09), (-0.6363, 6.232, -0.8912), (-0.8912, 6.232, -0.6363), (-1.09, 6.232, 0.1054), (-0.9967, 6.232, 0.4537), (-0.4537, 6.232, 0.9967), (-0.1054, 6.232, 1.09), (0.6363, 6.715, 0.8912), (0.8912, 6.715, 0.6363), (1.09, 6.715, -0.1054), (0.9967, 6.715, -0.4537), (0.4537, 6.715, -0.9967), (0.1054, 6.715, -1.09), (-0.6363, 6.715, -0.8912), (-0.8912, 6.715, -0.6363), (-1.09, 6.715, 0.1054), (-0.9967, 6.715, 0.4537), (-0.4537, 6.715, 0.9967), (-0.1054, 6.715, 1.09), (0.7966, 6.701, 1.052), (1.052, 6.701, 0.7966), (1.309, 6.701, -0.1641), (1.216, 6.701, -0.5124), (0.5124, 6.701, -1.216), (0.1641, 6.701, -1.309), (-0.7966, 6.701, -1.052), (-1.052, 6.701, -0.7966), (-1.309, 6.701, 0.1641), (-1.216, 6.701, 0.5124), (-0.5124, 6.701, 1.216), (-0.1641, 6.701, 1.309), (0.7966, 7.183, 1.052), (1.052, 7.183, 0.7966), (1.309, 7.183, -0.1641), (1.216, 7.183, -0.5124), (0.5124, 7.183, -1.216), (0.1641, 7.183, -1.309), (-0.7966, 7.183, -1.052), (-1.052, 7.183, -0.7966), (-1.309, 7.183, 0.1641), (-1.216, 7.183, 0.5124), (-0.5124, 7.183, 1.216), (-0.1641, 7.183, 1.309), (-3.062e-08, 2.936, 1.34), (0.4409, 2.936, 1.222), (-0.4409, 2.936, 1.222), (-3.062e-08, 4.564, 1.34), (0.4409, 4.564, 1.222), (-0.4409, 4.564, 1.222), (2.373e-09, 2.936, 1.207), (0.4409, 2.936, 1.088), (-0.4409, 2.936, 1.088), (2.373e-09, 4.564, 1.207), (0.4409, 4.564, 1.088), (-0.4409, 4.564, 1.088)], [], [(0, 1, 3, 2), (2, 3, 5, 4), (4, 5, 7, 6), (6, 7, 9, 8), (8, 9, 11, 10), (10, 11, 13, 12), (12, 13, 15, 14), (14, 15, 17, 16), (16, 17, 19, 18), (18, 19, 21, 20), (1, 23, 35, 24), (22, 23, 1, 0), (20, 21, 23, 22), (22, 0, 48, 59), (24, 35, 47, 36), (23, 21, 34, 35), (21, 19, 33, 34), (19, 17, 32, 33), (17, 15, 31, 32), (15, 13, 30, 31), (13, 11, 29, 30), (11, 9, 28, 29), (9, 7, 27, 28), (7, 5, 26, 27), (5, 3, 25, 26), (3, 1, 24, 25), (37, 36, 47, 46, 45, 44, 43, 42, 41, 40, 39, 38), (35, 34, 46, 47), (34, 33, 45, 46), (33, 32, 44, 45), (32, 31, 43, 44), (31, 30, 42, 43), (30, 29, 41, 42), (29, 28, 40, 41), (28, 27, 39, 40), (27, 26, 38, 39), (26, 25, 37, 38), (25, 24, 36, 37), (59, 48, 60, 71), (20, 22, 59, 58), (18, 20, 58, 57), (16, 18, 57, 56), (14, 16, 56, 55), (12, 14, 55, 54), (10, 12, 54, 53), (8, 10, 53, 52), (6, 8, 52, 51), (4, 6, 51, 50), (2, 4, 50, 49), (0, 2, 49, 48), (71, 60, 72, 83), (58, 59, 71, 70), (57, 58, 70, 69), (56, 57, 69, 68), (55, 56, 68, 67), (54, 55, 67, 66), (53, 54, 66, 65), (52, 53, 65, 64), (51, 52, 64, 63), (50, 51, 63, 62), (49, 50, 62, 61), (48, 49, 61, 60), (83, 72, 84, 95), (70, 71, 83, 82), (69, 70, 82, 81), (68, 69, 81, 80), (67, 68, 80, 79), (66, 67, 79, 78), (65, 66, 78, 77), (64, 65, 77, 76), (63, 64, 76, 75), (62, 63, 75, 74), (61, 62, 74, 73), (60, 61, 73, 72), (95, 84, 96, 107), (82, 83, 95, 94), (81, 82, 94, 93), (80, 81, 93, 92), (79, 80, 92, 91), (78, 79, 91, 90), (77, 78, 90, 89), (76, 77, 89, 88), (75, 76, 88, 87), (74, 75, 87, 86), (73, 74, 86, 85), (72, 73, 85, 84), (107, 96, 108, 119), (94, 95, 107, 106), (93, 94, 106, 105), (92, 93, 105, 104), (91, 92, 104, 103), (90, 91, 103, 102), (89, 90, 102, 101), (88, 89, 101, 100), (87, 88, 100, 99), (86, 87, 99, 98), (85, 86, 98, 97), (84, 85, 97, 96), (119, 108, 120, 131), (106, 107, 119, 118), (105, 106, 118, 117), (104, 105, 117, 116), (103, 104, 116, 115), (102, 103, 115, 114), (101, 102, 114, 113), (100, 101, 113, 112), (99, 100, 112, 111), (98, 99, 111, 110), (97, 98, 110, 109), (96, 97, 109, 108), (131, 120, 132, 143), (118, 119, 131, 130), (117, 118, 130, 129), (116, 117, 129, 128), (115, 116, 128, 127), (114, 115, 127, 126), (113, 114, 126, 125), (112, 113, 125, 124), (111, 112, 124, 123), (110, 111, 123, 122), (109, 110, 122, 121), (108, 109, 121, 120), (143, 132, 144, 155), (130, 131, 143, 142), (129, 130, 142, 141), (128, 129, 141, 140), (127, 128, 140, 139), (126, 127, 139, 138), (125, 126, 138, 137), (124, 125, 137, 136), (123, 124, 136, 135), (122, 123, 135, 134), (121, 122, 134, 133), (120, 121, 133, 132), (155, 144, 156, 167), (142, 143, 155, 154), (141, 142, 154, 153), (140, 141, 153, 152), (139, 140, 152, 151), (138, 139, 151, 150), (137, 138, 150, 149), (136, 137, 149, 148), (135, 136, 148, 147), (134, 135, 147, 146), (133, 134, 146, 145), (132, 133, 145, 144), (167, 156, 168, 179), (154, 155, 167, 166), (153, 154, 166, 165), (152, 153, 165, 164), (151, 152, 164, 163), (150, 151, 163, 162), (149, 150, 162, 161), (148, 149, 161, 160), (147, 148, 160, 159), (146, 147, 159, 158), (145, 146, 158, 157), (144, 145, 157, 156), (179, 168, 180, 191), (166, 167, 179, 178), (165, 166, 178, 177), (164, 165, 177, 176), (163, 164, 176, 175), (162, 163, 175, 174), (161, 162, 174, 173), (160, 161, 173, 172), (159, 160, 172, 171), (158, 159, 171, 170), (157, 158, 170, 169), (156, 157, 169, 168), (191, 180, 192, 203), (178, 179, 191, 190), (177, 178, 190, 189), (176, 177, 189, 188), (175, 176, 188, 187), (174, 175, 187, 186), (173, 174, 186, 185), (172, 173, 185, 184), (171, 172, 184, 183), (170, 171, 183, 182), (169, 170, 182, 181), (168, 169, 181, 180), (573, 572, 574, 575), (190, 191, 203, 202), (189, 190, 202, 201), (188, 189, 201, 200), (187, 188, 200, 199), (186, 187, 199, 198), (185, 186, 198, 197), (184, 185, 197, 196), (183, 184, 196, 195), (182, 183, 195, 194), (181, 182, 194, 193), (180, 181, 193, 192), (215, 204, 216, 227), (569, 568, 570, 571), (565, 564, 566, 567), (561, 560, 562, 563), (557, 556, 558, 559), (553, 552, 554, 555), (549, 548, 550, 551), (545, 544, 546, 547), (541, 540, 542, 543), (537, 536, 538, 539), (533, 532, 534, 535), (529, 528, 530, 531), (227, 216, 228, 239), (214, 215, 227, 226), (213, 214, 226, 225), (212, 213, 225, 224), (211, 212, 224, 223), (210, 211, 223, 222), (209, 210, 222, 221), (208, 209, 221, 220), (207, 208, 220, 219), (206, 207, 219, 218), (205, 206, 218, 217), (204, 205, 217, 216), (239, 228, 240, 251), (226, 227, 239, 238), (225, 226, 238, 237), (224, 225, 237, 236), (223, 224, 236, 235), (222, 223, 235, 234), (221, 222, 234, 233), (220, 221, 233, 232), (219, 220, 232, 231), (218, 219, 231, 230), (217, 218, 230, 229), (216, 217, 229, 228), (251, 240, 252, 263), (238, 239, 251, 250), (237, 238, 250, 249), (236, 237, 249, 248), (235, 236, 248, 247), (234, 235, 247, 246), (233, 234, 246, 245), (232, 233, 245, 244), (231, 232, 244, 243), (230, 231, 243, 242), (229, 230, 242, 241), (228, 229, 241, 240), (263, 252, 264, 275), (250, 251, 263, 262), (249, 250, 262, 261), (248, 249, 261, 260), (247, 248, 260, 259), (246, 247, 259, 258), (245, 246, 258, 257), (244, 245, 257, 256), (243, 244, 256, 255), (242, 243, 255, 254), (241, 242, 254, 253), (240, 241, 253, 252), (275, 264, 276, 287), (262, 263, 275, 274), (261, 262, 274, 273), (260, 261, 273, 272), (259, 260, 272, 271), (258, 259, 271, 270), (257, 258, 270, 269), (256, 257, 269, 268), (255, 256, 268, 267), (254, 255, 267, 266), (253, 254, 266, 265), (252, 253, 265, 264), (287, 276, 288, 299), (274, 275, 287, 286), (273, 274, 286, 285), (272, 273, 285, 284), (271, 272, 284, 283), (270, 271, 283, 282), (269, 270, 282, 281), (268, 269, 281, 280), (267, 268, 280, 279), (266, 267, 279, 278), (265, 266, 278, 277), (264, 265, 277, 276), (299, 288, 300, 311), (286, 287, 299, 298), (285, 286, 298, 297), (284, 285, 297, 296), (283, 284, 296, 295), (282, 283, 295, 294), (281, 282, 294, 293), (280, 281, 293, 292), (279, 280, 292, 291), (278, 279, 291, 290), (277, 278, 290, 289), (276, 277, 289, 288), (311, 300, 312, 323), (298, 299, 311, 310), (297, 298, 310, 309), (296, 297, 309, 308), (295, 296, 308, 307), (294, 295, 307, 306), (293, 294, 306, 305), (292, 293, 305, 304), (291, 292, 304, 303), (290, 291, 303, 302), (289, 290, 302, 301), (288, 289, 301, 300), (323, 312, 324, 335), (310, 311, 323, 322), (309, 310, 322, 321), (308, 309, 321, 320), (307, 308, 320, 319), (306, 307, 319, 318), (305, 306, 318, 317), (304, 305, 317, 316), (303, 304, 316, 315), (302, 303, 315, 314), (301, 302, 314, 313), (300, 301, 313, 312), (335, 324, 336, 347), (322, 323, 335, 334), (321, 322, 334, 333), (320, 321, 333, 332), (319, 320, 332, 331), (318, 319, 331, 330), (317, 318, 330, 329), (316, 317, 329, 328), (315, 316, 328, 327), (314, 315, 327, 326), (313, 314, 326, 325), (312, 313, 325, 324), (347, 336, 624, 626), (334, 335, 347, 346), (333, 334, 346, 345), (332, 333, 345, 344), (331, 332, 344, 343), (330, 331, 343, 342), (329, 330, 342, 341), (328, 329, 341, 340), (327, 328, 340, 339), (326, 327, 339, 338), (325, 326, 338, 337), (324, 325, 337, 336), (359, 348, 360, 371), (346, 347, 359, 358), (345, 346, 358, 357), (344, 345, 357, 356), (343, 344, 356, 355), (342, 343, 355, 354), (341, 342, 354, 353), (340, 341, 353, 352), (339, 340, 352, 351), (338, 339, 351, 350), (337, 338, 350, 349), (336, 337, 625, 624), (371, 360, 372, 383), (358, 359, 371, 370), (357, 358, 370, 369), (356, 357, 369, 368), (355, 356, 368, 367), (354, 355, 367, 366), (353, 354, 366, 365), (352, 353, 365, 364), (351, 352, 364, 363), (350, 351, 363, 362), (349, 350, 362, 361), (348, 349, 361, 360), (383, 372, 384, 395), (370, 371, 383, 382), (369, 370, 382, 381), (368, 369, 381, 380), (367, 368, 380, 379), (366, 367, 379, 378), (365, 366, 378, 377), (364, 365, 377, 376), (363, 364, 376, 375), (362, 363, 375, 374), (361, 362, 374, 373), (360, 361, 373, 372), (395, 384, 396, 407), (382, 383, 395, 394), (381, 382, 394, 393), (380, 381, 393, 392), (379, 380, 392, 391), (378, 379, 391, 390), (377, 378, 390, 389), (376, 377, 389, 388), (375, 376, 388, 387), (374, 375, 387, 386), (373, 374, 386, 385), (372, 373, 385, 384), (407, 396, 408, 419), (394, 395, 407, 406), (393, 394, 406, 405), (392, 393, 405, 404), (391, 392, 404, 403), (390, 391, 403, 402), (389, 390, 402, 401), (388, 389, 401, 400), (387, 388, 400, 399), (386, 387, 399, 398), (385, 386, 398, 397), (384, 385, 397, 396), (429, 417, 584, 596), (406, 407, 419, 418), (405, 406, 418, 417), (404, 405, 417, 416), (403, 404, 416, 415), (402, 403, 415, 414), (401, 402, 414, 413), (400, 401, 413, 412), (399, 400, 412, 411), (398, 399, 411, 410), (397, 398, 410, 409), (396, 397, 409, 408), (431, 420, 432, 443), (418, 419, 431, 430), (417, 418, 585, 584), (416, 417, 429, 428), (410, 422, 589, 577), (414, 415, 427, 426), (428, 427, 594, 595), (412, 413, 425, 424), (409, 410, 577, 576), (410, 411, 423, 422), (418, 430, 597, 585), (408, 409, 421, 420), (443, 432, 444, 455), (430, 431, 443, 442), (429, 430, 442, 441), (428, 429, 441, 440), (427, 428, 440, 439), (426, 427, 439, 438), (425, 426, 438, 437), (424, 425, 437, 436), (423, 424, 436, 435), (422, 423, 435, 434), (421, 422, 434, 433), (420, 421, 433, 432), (455, 444, 456, 467), (442, 443, 455, 454), (441, 442, 454, 453), (440, 441, 453, 452), (439, 440, 452, 451), (438, 439, 451, 450), (437, 438, 450, 449), (436, 437, 449, 448), (435, 436, 448, 447), (434, 435, 447, 446), (433, 434, 446, 445), (432, 433, 445, 444), (467, 456, 468, 479), (454, 455, 467, 466), (453, 454, 466, 465), (452, 453, 465, 464), (451, 452, 464, 463), (450, 451, 463, 462), (449, 450, 462, 461), (448, 449, 461, 460), (447, 448, 460, 459), (446, 447, 459, 458), (445, 446, 458, 457), (444, 445, 457, 456), (468, 469, 470, 471, 472, 473, 474, 475, 476, 477, 478, 479), (466, 467, 479, 478), (465, 466, 478, 477), (464, 465, 477, 476), (463, 464, 476, 475), (462, 463, 475, 474), (461, 462, 474, 473), (460, 461, 473, 472), (459, 460, 472, 471), (458, 459, 471, 470), (457, 458, 470, 469), (456, 457, 469, 468), (511, 508, 557, 559), (192, 481, 480, 203), (204, 482, 481, 192), (215, 483, 482, 204), (203, 480, 483, 215), (496, 497, 544, 545), (203, 485, 484, 202), (215, 486, 485, 203), (214, 487, 486, 215), (202, 484, 487, 214), (516, 517, 564, 565), (202, 489, 488, 201), (214, 490, 489, 202), (213, 491, 490, 214), (201, 488, 491, 213), (490, 491, 539, 538), (201, 493, 492, 200), (213, 494, 493, 201), (212, 495, 494, 213), (200, 492, 495, 212), (510, 511, 559, 558), (200, 497, 496, 199), (212, 498, 497, 200), (211, 499, 498, 212), (199, 496, 499, 211), (489, 490, 538, 536), (199, 501, 500, 198), (211, 502, 501, 199), (210, 503, 502, 211), (198, 500, 503, 210), (509, 510, 558, 556), (198, 505, 504, 197), (210, 506, 505, 198), (209, 507, 506, 210), (197, 504, 507, 209), (483, 480, 529, 531), (197, 509, 508, 196), (209, 510, 509, 197), (208, 511, 510, 209), (196, 508, 511, 208), (503, 500, 549, 551), (196, 513, 512, 195), (208, 514, 513, 196), (207, 515, 514, 208), (195, 512, 515, 207), (488, 489, 536, 537), (195, 517, 516, 194), (207, 518, 517, 195), (206, 519, 518, 207), (194, 516, 519, 206), (523, 520, 569, 571), (194, 521, 520, 193), (206, 522, 521, 194), (205, 523, 522, 206), (193, 520, 523, 205), (508, 509, 556, 557), (193, 525, 524, 192), (205, 526, 525, 193), (204, 527, 526, 205), (192, 524, 527, 204), (491, 488, 537, 539), (517, 518, 566, 564), (497, 498, 546, 544), (518, 519, 567, 566), (498, 499, 547, 546), (524, 525, 572, 573), (504, 505, 552, 553), (519, 516, 565, 567), (484, 485, 532, 533), (499, 496, 545, 547), (525, 526, 574, 572), (505, 506, 554, 552), (485, 486, 534, 532), (526, 527, 575, 574), (506, 507, 555, 554), (486, 487, 535, 534), (512, 513, 560, 561), (527, 524, 573, 575), (492, 493, 540, 541), (507, 504, 553, 555), (487, 484, 533, 535), (513, 514, 562, 560), (493, 494, 542, 540), (514, 515, 563, 562), (494, 495, 543, 542), (520, 521, 568, 569), (500, 501, 548, 549), (515, 512, 561, 563), (480, 481, 528, 529), (495, 492, 541, 543), (521, 522, 570, 568), (501, 502, 550, 548), (481, 482, 530, 528), (522, 523, 571, 570), (502, 503, 551, 550), (482, 483, 531, 530), (591, 590, 614, 615), (585, 597, 621, 609), (590, 578, 602, 614), (589, 588, 612, 613), (587, 599, 623, 611), (579, 591, 615, 603), (421, 409, 576, 588), (422, 421, 588, 589), (416, 428, 595, 583), (411, 412, 579, 578), (430, 429, 596, 597), (419, 408, 587, 586), (427, 415, 582, 594), (424, 423, 590, 591), (414, 426, 593, 581), (413, 414, 581, 580), (420, 431, 598, 599), (425, 413, 580, 592), (431, 419, 586, 598), (426, 425, 592, 593), (412, 424, 591, 579), (415, 416, 583, 582), (408, 420, 599, 587), (423, 411, 578, 590), (610, 611, 623, 622), (608, 609, 621, 620), (606, 607, 619, 618), (604, 605, 617, 616), (602, 603, 615, 614), (600, 601, 613, 612), (577, 589, 613, 601), (576, 577, 601, 600), (596, 584, 608, 620), (593, 592, 616, 617), (588, 576, 600, 612), (578, 579, 603, 602), (583, 595, 619, 607), (595, 594, 618, 619), (580, 581, 605, 604), (594, 582, 606, 618), (597, 596, 620, 621), (582, 583, 607, 606), (581, 593, 617, 605), (599, 598, 622, 623), (584, 585, 609, 608), (592, 580, 604, 616), (598, 586, 610, 622), (586, 587, 611, 610), (626, 624, 630, 632), (627, 629, 635, 633), (337, 349, 628, 625), (359, 347, 626, 629), (349, 348, 627, 628), (348, 359, 629, 627), (632, 630, 633, 635), (630, 631, 634, 633), (625, 628, 634, 631), (629, 626, 632, 635), (628, 627, 633, 634), (624, 625, 631, 630)])
me_cylinder_003.materials.append(mat_material_006)
me_cylinder_003.use_remesh_preserve_volume = False
me_cylinder_003.use_remesh_preserve_attributes = False
me_cylinder_003.use_mirror_vertex_groups = False
me_cylinder_003.update()
me_cylinder_014 = bpy.data.meshes.new('Cylinder.014')
me_cylinder_014.from_pydata([(-2.663e-08, 0.3214, 0.4416), (-2.663e-08, 0.3214, 1.97), (0.1607, 0.2784, 0.4416), (0.1607, 0.2784, 1.97), (0.2784, 0.1607, 0.4416), (0.2784, 0.1607, 1.97), (0.3214, -1.052e-07, 0.4416), (0.3214, -1.052e-07, 1.97), (0.2784, -0.1607, 0.4416), (0.2784, -0.1607, 1.97), (0.1607, -0.2784, 0.4416), (0.1607, -0.2784, 1.97), (2.191e-08, -0.3214, 0.4416), (2.191e-08, -0.3214, 1.97), (-0.1607, -0.2784, 0.4416), (-0.1607, -0.2784, 1.97), (-0.2784, -0.1607, 0.4416), (-0.2784, -0.1607, 1.97), (-0.3214, -2.406e-07, 0.4416), (-0.3214, -2.406e-07, 1.97), (-0.2784, 0.1607, 0.4416), (-0.2784, 0.1607, 1.97), (-0.1607, 0.2784, 0.4416), (-0.1607, 0.2784, 1.97), (-2.224e-08, 0.3944, 1.97), (0.1972, 0.3416, 1.97), (0.3416, 0.1972, 1.97), (0.3944, -9.584e-08, 1.97), (0.3416, -0.1972, 1.97), (0.1972, -0.3416, 1.97), (3.732e-08, -0.3944, 1.97), (-0.1972, -0.3416, 1.97), (-0.3416, -0.1972, 1.97), (-0.3944, -2.62e-07, 1.97), (-0.3416, 0.1972, 1.97), (-0.1972, 0.3416, 1.97), (3.736e-08, 0.3944, 2.153), (0.1972, 0.3416, 2.153), (0.3416, 0.1972, 2.153), (0.3944, -9.584e-08, 2.153), (0.3416, -0.1972, 2.153), (0.1972, -0.3416, 2.153), (9.692e-08, -0.3944, 2.153), (-0.1972, -0.3416, 2.153), (-0.3416, -0.1972, 2.153), (-0.3944, -2.62e-07, 2.153), (-0.3416, 0.1972, 2.153), (-0.1972, 0.3416, 2.153), (0.1301, 0.2253, 2.153), (3.267e-08, 0.2601, 2.153), (0.2253, 0.1301, 2.153), (0.2601, -1.131e-07, 2.153), (0.2253, -0.1301, 2.153), (0.1301, -0.2253, 2.153), (7.195e-08, -0.2601, 2.153), (-0.1301, -0.2253, 2.153), (-0.2253, -0.1301, 2.153), (-0.2601, -2.227e-07, 2.153), (-0.2253, 0.1301, 2.153), (-0.1301, 0.2253, 2.153), (0.1301, 0.2253, 2.033), (-1.948e-08, 0.2601, 2.033), (0.2253, 0.1301, 2.033), (0.2601, -1.122e-07, 2.033), (0.2253, -0.1301, 2.033), (0.1301, -0.2253, 2.033), (1.979e-08, -0.2601, 2.033), (-0.1301, -0.2253, 2.033), (-0.2253, -0.1301, 2.033), (-0.2601, -2.218e-07, 2.033), (-0.2253, 0.1301, 2.033), (-0.1301, 0.2253, 2.033)], [], [(0, 1, 3, 2), (2, 3, 5, 4), (4, 5, 7, 6), (6, 7, 9, 8), (8, 9, 11, 10), (10, 11, 13, 12), (12, 13, 15, 14), (14, 15, 17, 16), (16, 17, 19, 18), (18, 19, 21, 20), (1, 23, 35, 24), (22, 23, 1, 0), (20, 21, 23, 22), (0, 2, 4, 6, 8, 10, 12, 14, 16, 18, 20, 22), (24, 35, 47, 36), (23, 21, 34, 35), (21, 19, 33, 34), (19, 17, 32, 33), (17, 15, 31, 32), (15, 13, 30, 31), (13, 11, 29, 30), (11, 9, 28, 29), (9, 7, 27, 28), (7, 5, 26, 27), (5, 3, 25, 26), (3, 1, 24, 25), (42, 41, 53, 54), (35, 34, 46, 47), (34, 33, 45, 46), (33, 32, 44, 45), (32, 31, 43, 44), (31, 30, 42, 43), (30, 29, 41, 42), (29, 28, 40, 41), (28, 27, 39, 40), (27, 26, 38, 39), (26, 25, 37, 38), (25, 24, 36, 37), (57, 56, 68, 69), (39, 38, 50, 51), (46, 45, 57, 58), (43, 42, 54, 55), (40, 39, 51, 52), (47, 46, 58, 59), (37, 36, 49, 48), (44, 43, 55, 56), (41, 40, 52, 53), (36, 47, 59, 49), (38, 37, 48, 50), (45, 44, 56, 57), (60, 61, 71, 70, 69, 68, 67, 66, 65, 64, 63, 62), (54, 53, 65, 66), (51, 50, 62, 63), (58, 57, 69, 70), (55, 54, 66, 67), (52, 51, 63, 64), (59, 58, 70, 71), (48, 49, 61, 60), (56, 55, 67, 68), (53, 52, 64, 65), (49, 59, 71, 61), (50, 48, 60, 62)])
me_cylinder_014.materials.append(mat_material_005)
me_cylinder_014.use_remesh_preserve_volume = False
me_cylinder_014.use_remesh_preserve_attributes = False
me_cylinder_014.use_mirror_vertex_groups = False
me_cylinder_014.update()
me_cylinder_018 = bpy.data.meshes.new('Cylinder.018')
me_cylinder_018.from_pydata([(-2.663e-08, 0.3214, 0.4416), (-2.663e-08, 0.3214, 1.97), (0.1607, 0.2784, 0.4416), (0.1607, 0.2784, 1.97), (0.2784, 0.1607, 0.4416), (0.2784, 0.1607, 1.97), (0.3214, -1.052e-07, 0.4416), (0.3214, -1.052e-07, 1.97), (0.2784, -0.1607, 0.4416), (0.2784, -0.1607, 1.97), (0.1607, -0.2784, 0.4416), (0.1607, -0.2784, 1.97), (2.191e-08, -0.3214, 0.4416), (2.191e-08, -0.3214, 1.97), (-0.1607, -0.2784, 0.4416), (-0.1607, -0.2784, 1.97), (-0.2784, -0.1607, 0.4416), (-0.2784, -0.1607, 1.97), (-0.3214, -2.406e-07, 0.4416), (-0.3214, -2.406e-07, 1.97), (-0.2784, 0.1607, 0.4416), (-0.2784, 0.1607, 1.97), (-0.1607, 0.2784, 0.4416), (-0.1607, 0.2784, 1.97), (-2.224e-08, 0.3944, 1.97), (0.1972, 0.3416, 1.97), (0.3416, 0.1972, 1.97), (0.3944, -9.584e-08, 1.97), (0.3416, -0.1972, 1.97), (0.1972, -0.3416, 1.97), (3.732e-08, -0.3944, 1.97), (-0.1972, -0.3416, 1.97), (-0.3416, -0.1972, 1.97), (-0.3944, -2.62e-07, 1.97), (-0.3416, 0.1972, 1.97), (-0.1972, 0.3416, 1.97), (3.736e-08, 0.3944, 2.153), (0.1972, 0.3416, 2.153), (0.3416, 0.1972, 2.153), (0.3944, -9.584e-08, 2.153), (0.3416, -0.1972, 2.153), (0.1972, -0.3416, 2.153), (9.692e-08, -0.3944, 2.153), (-0.1972, -0.3416, 2.153), (-0.3416, -0.1972, 2.153), (-0.3944, -2.62e-07, 2.153), (-0.3416, 0.1972, 2.153), (-0.1972, 0.3416, 2.153), (0.129, 0.2234, 2.153), (3.26e-08, 0.258, 2.153), (0.2234, 0.129, 2.153), (0.258, -1.134e-07, 2.153), (0.2234, -0.129, 2.153), (0.129, -0.2234, 2.153), (7.156e-08, -0.258, 2.153), (-0.129, -0.2234, 2.153), (-0.2234, -0.129, 2.153), (-0.258, -2.22e-07, 2.153), (-0.2234, 0.129, 2.153), (-0.129, 0.2234, 2.153), (0.129, 0.2234, 1.44), (2.796e-09, 0.258, 1.44), (0.2234, 0.129, 1.44), (0.258, -3.266e-08, 1.44), (0.2234, -0.129, 1.44), (0.129, -0.2234, 1.44), (4.175e-08, -0.258, 1.44), (-0.129, -0.2234, 1.44), (-0.2234, -0.129, 1.44), (-0.258, -1.413e-07, 1.44), (-0.2234, 0.129, 1.44), (-0.129, 0.2234, 1.44), (0.129, 0.2234, 2.259), (3.306e-07, 0.258, 2.259), (0.2234, 0.129, 2.259), (0.258, -1.671e-08, 2.259), (0.2234, -0.129, 2.259), (0.129, -0.2234, 2.259), (3.696e-07, -0.258, 2.259), (-0.129, -0.2234, 2.259), (-0.2234, -0.129, 2.259), (-0.258, -1.254e-07, 2.259), (-0.2234, 0.129, 2.259), (-0.129, 0.2234, 2.259)], [], [(0, 1, 3, 2), (2, 3, 5, 4), (4, 5, 7, 6), (6, 7, 9, 8), (8, 9, 11, 10), (10, 11, 13, 12), (12, 13, 15, 14), (14, 15, 17, 16), (16, 17, 19, 18), (18, 19, 21, 20), (1, 23, 35, 24), (22, 23, 1, 0), (20, 21, 23, 22), (0, 2, 4, 6, 8, 10, 12, 14, 16, 18, 20, 22), (24, 35, 47, 36), (23, 21, 34, 35), (21, 19, 33, 34), (19, 17, 32, 33), (17, 15, 31, 32), (15, 13, 30, 31), (13, 11, 29, 30), (11, 9, 28, 29), (9, 7, 27, 28), (7, 5, 26, 27), (5, 3, 25, 26), (3, 1, 24, 25), (42, 41, 53, 54), (35, 34, 46, 47), (34, 33, 45, 46), (33, 32, 44, 45), (32, 31, 43, 44), (31, 30, 42, 43), (30, 29, 41, 42), (29, 28, 40, 41), (28, 27, 39, 40), (27, 26, 38, 39), (26, 25, 37, 38), (25, 24, 36, 37), (57, 56, 68, 69), (39, 38, 50, 51), (46, 45, 57, 58), (43, 42, 54, 55), (40, 39, 51, 52), (47, 46, 58, 59), (37, 36, 49, 48), (44, 43, 55, 56), (41, 40, 52, 53), (36, 47, 59, 49), (38, 37, 48, 50), (45, 44, 56, 57), (62, 60, 72, 74), (54, 53, 65, 66), (51, 50, 62, 63), (58, 57, 69, 70), (55, 54, 66, 67), (52, 51, 63, 64), (59, 58, 70, 71), (48, 49, 61, 60), (56, 55, 67, 68), (53, 52, 64, 65), (49, 59, 71, 61), (50, 48, 60, 62), (72, 73, 83, 82, 81, 80, 79, 78, 77, 76, 75, 74), (69, 68, 80, 81), (66, 65, 77, 78), (63, 62, 74, 75), (70, 69, 81, 82), (67, 66, 78, 79), (64, 63, 75, 76), (71, 70, 82, 83), (60, 61, 73, 72), (68, 67, 79, 80), (65, 64, 76, 77), (61, 71, 83, 73)])
me_cylinder_018.materials.append(mat_material_005)
me_cylinder_018.use_remesh_preserve_volume = False
me_cylinder_018.use_remesh_preserve_attributes = False
me_cylinder_018.use_mirror_vertex_groups = False
me_cylinder_018.update()
me_cylinder_008 = bpy.data.meshes.new('Cylinder.008')
me_cylinder_008.from_pydata([(-3.435e-08, 0.5653, 0.3922), (-3.435e-08, 0.5653, 2.225), (0.2826, 0.4896, 0.3922), (0.2826, 0.4896, 2.225), (0.4896, 0.2826, 0.3922), (0.4896, 0.2826, 2.225), (0.5653, -7.058e-08, 0.3922), (0.5653, -7.058e-08, 2.225), (0.4896, -0.2826, 0.3922), (0.4896, -0.2826, 2.225), (0.2826, -0.4896, 0.3922), (0.2826, -0.4896, 2.225), (5.101e-08, -0.5653, 0.3922), (5.101e-08, -0.5653, 2.225), (-0.2826, -0.4896, 0.3922), (-0.2826, -0.4896, 2.225), (-0.4896, -0.2826, 0.3922), (-0.4896, -0.2826, 2.225), (-0.5653, -3.087e-07, 0.3922), (-0.5653, -3.087e-07, 2.225), (-0.4896, 0.2826, 0.3922), (-0.4896, 0.2826, 2.225), (-0.2826, 0.4896, 0.3922), (-0.2826, 0.4896, 2.225), (-2.664e-08, 0.6937, 2.225), (0.3468, 0.6007, 2.225), (0.6007, 0.3468, 2.225), (0.6937, -5.409e-08, 2.225), (0.6007, -0.3468, 2.225), (0.3468, -0.6007, 2.225), (7.81e-08, -0.6937, 2.225), (-0.3468, -0.6007, 2.225), (-0.6007, -0.3468, 2.225), (-0.6937, -3.463e-07, 2.225), (-0.6007, 0.3468, 2.225), (-0.3468, 0.6007, 2.225), (7.818e-08, 0.6937, 2.547), (0.3468, 0.6007, 2.547), (0.6007, 0.3468, 2.547), (0.6937, -5.409e-08, 2.547), (0.6007, -0.3468, 2.547), (0.3468, -0.6007, 2.547), (1.829e-07, -0.6937, 2.547), (-0.3468, -0.6007, 2.547), (-0.6007, -0.3468, 2.547), (-0.6937, -3.463e-07, 2.547), (-0.6007, 0.3468, 2.547), (-0.3468, 0.6007, 2.547), (0.2541, 0.4401, 2.547), (8.488e-08, 0.5082, 2.547), (0.4401, 0.2541, 2.547), (0.5082, -9.113e-08, 2.547), (0.4401, -0.2541, 2.547), (0.2541, -0.4401, 2.547), (1.409e-07, -0.5082, 2.547), (-0.2541, -0.4401, 2.547), (-0.4401, -0.2541, 2.547), (-0.5082, -2.845e-07, 2.547), (-0.4401, 0.2541, 2.547), (-0.2541, 0.4401, 2.547), (0.2541, 0.4401, 1.612), (5.508e-08, 0.5082, 1.612), (0.4401, 0.2541, 1.612), (0.5082, -2.848e-07, 1.612), (0.4401, -0.2541, 1.612), (0.2541, -0.4401, 1.612), (1.111e-07, -0.5082, 1.612), (-0.2541, -0.4401, 1.612), (-0.4401, -0.2541, 1.612), (-0.5082, -4.782e-07, 1.612), (-0.4401, 0.2541, 1.612), (-0.2541, 0.4401, 1.612)], [], [(0, 1, 3, 2), (2, 3, 5, 4), (4, 5, 7, 6), (6, 7, 9, 8), (8, 9, 11, 10), (10, 11, 13, 12), (12, 13, 15, 14), (14, 15, 17, 16), (16, 17, 19, 18), (18, 19, 21, 20), (1, 23, 35, 24), (22, 23, 1, 0), (20, 21, 23, 22), (0, 2, 4, 6, 8, 10, 12, 14, 16, 18, 20, 22), (24, 35, 47, 36), (23, 21, 34, 35), (21, 19, 33, 34), (19, 17, 32, 33), (17, 15, 31, 32), (15, 13, 30, 31), (13, 11, 29, 30), (11, 9, 28, 29), (9, 7, 27, 28), (7, 5, 26, 27), (5, 3, 25, 26), (3, 1, 24, 25), (36, 47, 59, 49), (35, 34, 46, 47), (34, 33, 45, 46), (33, 32, 44, 45), (32, 31, 43, 44), (31, 30, 42, 43), (30, 29, 41, 42), (29, 28, 40, 41), (28, 27, 39, 40), (27, 26, 38, 39), (26, 25, 37, 38), (25, 24, 36, 37), (53, 52, 64, 65), (38, 37, 48, 50), (45, 44, 56, 57), (42, 41, 53, 54), (39, 38, 50, 51), (46, 45, 57, 58), (43, 42, 54, 55), (40, 39, 51, 52), (47, 46, 58, 59), (37, 36, 49, 48), (44, 43, 55, 56), (41, 40, 52, 53), (60, 61, 71, 70, 69, 68, 67, 66, 65, 64, 63, 62), (49, 59, 71, 61), (50, 48, 60, 62), (57, 56, 68, 69), (54, 53, 65, 66), (51, 50, 62, 63), (58, 57, 69, 70), (55, 54, 66, 67), (52, 51, 63, 64), (59, 58, 70, 71), (48, 49, 61, 60), (56, 55, 67, 68)])
me_cylinder_008.materials.append(mat_material_005)
me_cylinder_008.use_remesh_preserve_volume = False
me_cylinder_008.use_remesh_preserve_attributes = False
me_cylinder_008.use_mirror_vertex_groups = False
me_cylinder_008.update()
me_torus_004 = bpy.data.meshes.new('Torus.004')
me_torus_004.from_pydata([(0.0, -8.577, 0.398), (-0.05, -8.577, 0.3846), (-0.0866, -8.577, 0.348), (-0.1, -8.577, 0.298), (-0.0866, -8.577, 0.248), (-0.05, -8.577, 0.2114), (0.0, -8.577, 0.198), (0.05, -8.577, 0.2114), (0.0866, -8.577, 0.248), (0.1, -8.577, 0.298), (0.0866, -8.577, 0.348), (0.05, -8.577, 0.3846), (-1.49e-07, -9.593, -0.2811), (-0.05, -9.581, -0.2862), (-0.0866, -9.547, -0.3002), (-0.1, -9.501, -0.3193), (-0.0866, -9.455, -0.3385), (-0.05, -9.421, -0.3525), (-1.192e-07, -9.408, -0.3576), (0.05, -9.421, -0.3525), (0.0866, -9.455, -0.3385), (0.1, -9.501, -0.3193), (0.0866, -9.547, -0.3002), (0.05, -9.581, -0.2862), (-1.192e-07, -9.53, -0.152), (-0.05, -9.518, -0.1587), (-0.0866, -9.486, -0.177), (-0.1, -9.443, -0.202), (-0.0866, -9.4, -0.227), (-0.05, -9.368, -0.2453), (-1.192e-07, -9.356, -0.252), (0.05, -9.368, -0.2453), (0.0866, -9.4, -0.227), (0.1, -9.443, -0.202), (0.0866, -9.486, -0.177), (0.05, -9.518, -0.1587), (-1.192e-07, -9.45, -0.03239), (-0.05, -9.439, -0.04055), (-0.0866, -9.41, -0.06283), (-0.1, -9.37, -0.09327), (-0.0866, -9.331, -0.1237), (-0.05, -9.302, -0.146), (-1.192e-07, -9.291, -0.1541), (0.05, -9.302, -0.146), (0.0866, -9.331, -0.1237), (0.1, -9.37, -0.09327), (0.0866, -9.41, -0.06283), (0.05, -9.439, -0.04055), (-5.96e-08, -9.355, 0.07579), (-0.05, -9.345, 0.06631), (-0.0866, -9.319, 0.04043), (-0.1, -9.284, 0.005077), (-0.0866, -9.249, -0.03028), (-0.05, -9.223, -0.05616), (-5.96e-08, -9.213, -0.06563), (0.05, -9.223, -0.05616), (0.0866, -9.249, -0.03028), (0.1, -9.284, 0.005077), (0.0866, -9.319, 0.04043), (0.05, -9.345, 0.06631), (-5.96e-08, -9.247, 0.1707), (-0.05, -9.238, 0.16), (-0.0866, -9.216, 0.131), (-0.1, -9.186, 0.09132), (-0.0866, -9.155, 0.05166), (-0.05, -9.133, 0.02262), (-5.96e-08, -9.125, 0.01199), (0.05, -9.133, 0.02262), (0.0866, -9.155, 0.05166), (0.1, -9.186, 0.09132), (0.0866, -9.216, 0.131), (0.05, -9.238, 0.16), (-5.96e-08, -9.127, 0.2506), (-0.05, -9.12, 0.239), (-0.0866, -9.102, 0.2073), (-0.1, -9.077, 0.164), (-0.0866, -9.052, 0.1207), (-0.05, -9.034, 0.089), (-5.96e-08, -9.027, 0.07739), (0.05, -9.034, 0.089), (0.0866, -9.052, 0.1207), (0.1, -9.077, 0.164), (0.0866, -9.102, 0.2073), (0.05, -9.12, 0.239), (0.0, -8.998, 0.3142), (-0.05, -8.993, 0.3019), (-0.0866, -8.979, 0.268), (-0.1, -8.96, 0.2219), (-0.0866, -8.941, 0.1757), (-0.05, -8.927, 0.1418), (0.0, -8.921, 0.1295), (0.05, -8.927, 0.1418), (0.0866, -8.941, 0.1757), (0.1, -8.96, 0.2219), (0.0866, -8.979, 0.268), (0.05, -8.993, 0.3019), (0.0, -8.862, 0.3605), (-0.05, -8.858, 0.3475), (-0.0866, -8.849, 0.3122), (-0.1, -8.836, 0.2639), (-0.0866, -8.823, 0.2156), (-0.05, -8.813, 0.1802), (0.0, -8.81, 0.1673), (0.05, -8.813, 0.1802), (0.0866, -8.823, 0.2156), (0.1, -8.836, 0.2639), (0.0866, -8.849, 0.3122), (0.05, -8.858, 0.3475), (0.0, -8.721, 0.3886), (-0.05, -8.719, 0.3753), (-0.0866, -8.714, 0.339), (-0.1, -8.707, 0.2894), (-0.0866, -8.701, 0.2398), (-0.05, -8.696, 0.2036), (0.0, -8.694, 0.1903), (0.05, -8.696, 0.2036), (0.0866, -8.701, 0.2398), (0.1, -8.707, 0.2894), (0.0866, -8.714, 0.339), (0.05, -8.719, 0.3753), (0.05, -9.889, -1.639), (0.0866, -9.923, -1.625), (0.0866, -9.987, -1.864), (0.1, -10.04, -1.858), (0.05, -9.951, -1.869), (-0.05, -10.13, -1.988), (-0.05, -10.12, -1.847), (-1.898e-07, -10.15, -1.988), (-1.788e-07, -10.14, -1.845), (-1.565e-07, -9.937, -1.871), (-0.0866, -10.1, -1.988), (-0.0866, -10.09, -1.851), (-0.05, -9.951, -1.869), (-0.0866, -9.987, -1.864), (-0.0866, -9.995, -1.988), (-1.49e-07, -10.11, -1.704), (-0.05, -10.09, -1.707), (0.0866, -10.09, -1.851), (0.05, -10.12, -1.847), (0.0866, -10.06, -1.717), (0.05, -10.09, -1.707), (-1.341e-07, -9.915, -1.756), (0.05, -9.927, -1.752), (-0.0866, -10.06, -1.717), (-0.1, -10.01, -1.73), (-0.0866, -9.963, -1.743), (-0.1, -10.04, -1.858), (0.05, -10.13, -1.988), (-0.1, -10.05, -1.988), (-0.0866, -10.02, -1.587), (-0.1, -9.969, -1.606), (0.0866, -9.995, -1.988), (0.1, -10.05, -1.988), (0.05, -9.959, -1.988), (-0.05, -9.959, -1.988), (-0.0866, -9.923, -1.625), (-0.05, -9.889, -1.639), (0.1, -10.01, -1.73), (0.0866, -9.963, -1.743), (0.0866, -10.1, -1.988), (-1.629e-07, -9.945, -1.988), (-1.192e-07, -9.877, -1.644), (0.0866, -10.02, -1.587), (0.05, -10.05, -1.573), (0.1, -9.969, -1.606), (-1.49e-07, -10.06, -1.567), (-0.05, -10.05, -1.573), (-0.05, -9.927, -1.752)], [], [(12, 13, 166, 165), (17, 18, 161, 156), (15, 16, 155, 150), (20, 21, 164, 121), (18, 19, 120, 161), (13, 14, 149, 166), (23, 12, 165, 163), (16, 17, 156, 155), (14, 15, 150, 149), (19, 20, 121, 120), (21, 22, 162, 164), (12, 24, 25, 13), (13, 25, 26, 14), (14, 26, 27, 15), (15, 27, 28, 16), (16, 28, 29, 17), (17, 29, 30, 18), (18, 30, 31, 19), (19, 31, 32, 20), (20, 32, 33, 21), (21, 33, 34, 22), (22, 34, 35, 23), (23, 35, 24, 12), (24, 36, 37, 25), (25, 37, 38, 26), (26, 38, 39, 27), (27, 39, 40, 28), (28, 40, 41, 29), (29, 41, 42, 30), (30, 42, 43, 31), (31, 43, 44, 32), (32, 44, 45, 33), (33, 45, 46, 34), (34, 46, 47, 35), (35, 47, 36, 24), (36, 48, 49, 37), (37, 49, 50, 38), (38, 50, 51, 39), (39, 51, 52, 40), (40, 52, 53, 41), (41, 53, 54, 42), (42, 54, 55, 43), (43, 55, 56, 44), (44, 56, 57, 45), (45, 57, 58, 46), (46, 58, 59, 47), (47, 59, 48, 36), (48, 60, 61, 49), (49, 61, 62, 50), (50, 62, 63, 51), (51, 63, 64, 52), (52, 64, 65, 53), (53, 65, 66, 54), (54, 66, 67, 55), (55, 67, 68, 56), (56, 68, 69, 57), (57, 69, 70, 58), (58, 70, 71, 59), (59, 71, 60, 48), (60, 72, 73, 61), (61, 73, 74, 62), (62, 74, 75, 63), (63, 75, 76, 64), (64, 76, 77, 65), (65, 77, 78, 66), (66, 78, 79, 67), (67, 79, 80, 68), (68, 80, 81, 69), (69, 81, 82, 70), (70, 82, 83, 71), (71, 83, 72, 60), (72, 84, 85, 73), (73, 85, 86, 74), (74, 86, 87, 75), (75, 87, 88, 76), (76, 88, 89, 77), (77, 89, 90, 78), (78, 90, 91, 79), (79, 91, 92, 80), (80, 92, 93, 81), (81, 93, 94, 82), (82, 94, 95, 83), (83, 95, 84, 72), (84, 96, 97, 85), (85, 97, 98, 86), (86, 98, 99, 87), (87, 99, 100, 88), (88, 100, 101, 89), (89, 101, 102, 90), (90, 102, 103, 91), (91, 103, 104, 92), (92, 104, 105, 93), (93, 105, 106, 94), (94, 106, 107, 95), (95, 107, 96, 84), (96, 108, 109, 97), (97, 109, 110, 98), (98, 110, 111, 99), (99, 111, 112, 100), (100, 112, 113, 101), (101, 113, 114, 102), (102, 114, 115, 103), (103, 115, 116, 104), (104, 116, 117, 105), (105, 117, 118, 106), (106, 118, 119, 107), (107, 119, 108, 96), (108, 0, 1, 109), (109, 1, 2, 110), (110, 2, 3, 111), (111, 3, 4, 112), (112, 4, 5, 113), (113, 5, 6, 114), (114, 6, 7, 115), (115, 7, 8, 116), (116, 8, 9, 117), (117, 9, 10, 118), (118, 10, 11, 119), (119, 11, 0, 108), (22, 23, 163, 162), (127, 128, 126, 125), (125, 126, 131, 130), (130, 131, 146, 148), (148, 146, 133, 134), (134, 133, 132, 154), (154, 132, 129, 160), (160, 129, 124, 153), (153, 124, 122, 151), (151, 122, 123, 152), (152, 123, 137, 159), (159, 137, 138, 147), (147, 138, 128, 127), (128, 135, 136, 126), (126, 136, 143, 131), (131, 143, 144, 146), (146, 144, 145, 133), (133, 145, 167, 132), (132, 167, 141, 129), (129, 141, 142, 124), (124, 142, 158, 122), (122, 158, 157, 123), (123, 157, 139, 137), (137, 139, 140, 138), (138, 140, 135, 128), (135, 165, 166, 136), (136, 166, 149, 143), (143, 149, 150, 144), (144, 150, 155, 145), (145, 155, 156, 167), (167, 156, 161, 141), (141, 161, 120, 142), (142, 120, 121, 158), (158, 121, 164, 157), (157, 164, 162, 139), (139, 162, 163, 140), (140, 163, 165, 135), (151, 152, 159, 147, 127, 125, 130, 148, 134, 154, 160, 153)])
me_torus_004.materials.append(mat_material_004)
me_torus_004.use_remesh_preserve_volume = False
me_torus_004.use_remesh_preserve_attributes = False
me_torus_004.use_mirror_vertex_groups = False
me_torus_004.update()
me_torus_001 = bpy.data.meshes.new('Torus.001')
me_torus_001.from_pydata([(0.0, -8.577, 0.398), (-0.05, -8.577, 0.3846), (-0.0866, -8.577, 0.348), (-0.1, -8.577, 0.298), (-0.0866, -8.577, 0.248), (-0.05, -8.577, 0.2114), (0.0, -8.577, 0.198), (0.05, -8.577, 0.2114), (0.0866, -8.577, 0.248), (0.1, -8.577, 0.298), (0.0866, -8.577, 0.348), (0.05, -8.577, 0.3846), (-1.49e-07, -9.593, -0.2811), (-0.05, -9.581, -0.2862), (-0.0866, -9.547, -0.3002), (-0.1, -9.501, -0.3193), (-0.0866, -9.455, -0.3385), (-0.05, -9.421, -0.3525), (-1.192e-07, -9.408, -0.3576), (0.05, -9.421, -0.3525), (0.0866, -9.455, -0.3385), (0.1, -9.501, -0.3193), (0.0866, -9.547, -0.3002), (0.05, -9.581, -0.2862), (-1.192e-07, -9.53, -0.152), (-0.05, -9.518, -0.1587), (-0.0866, -9.486, -0.177), (-0.1, -9.443, -0.202), (-0.0866, -9.4, -0.227), (-0.05, -9.368, -0.2453), (-1.192e-07, -9.356, -0.252), (0.05, -9.368, -0.2453), (0.0866, -9.4, -0.227), (0.1, -9.443, -0.202), (0.0866, -9.486, -0.177), (0.05, -9.518, -0.1587), (-1.192e-07, -9.45, -0.03239), (-0.05, -9.439, -0.04055), (-0.0866, -9.41, -0.06283), (-0.1, -9.37, -0.09327), (-0.0866, -9.331, -0.1237), (-0.05, -9.302, -0.146), (-1.192e-07, -9.291, -0.1541), (0.05, -9.302, -0.146), (0.0866, -9.331, -0.1237), (0.1, -9.37, -0.09327), (0.0866, -9.41, -0.06283), (0.05, -9.439, -0.04055), (-5.96e-08, -9.355, 0.07579), (-0.05, -9.345, 0.06631), (-0.0866, -9.319, 0.04043), (-0.1, -9.284, 0.005077), (-0.0866, -9.249, -0.03028), (-0.05, -9.223, -0.05616), (-5.96e-08, -9.213, -0.06563), (0.05, -9.223, -0.05616), (0.0866, -9.249, -0.03028), (0.1, -9.284, 0.005077), (0.0866, -9.319, 0.04043), (0.05, -9.345, 0.06631), (-5.96e-08, -9.247, 0.1707), (-0.05, -9.238, 0.16), (-0.0866, -9.216, 0.131), (-0.1, -9.186, 0.09132), (-0.0866, -9.155, 0.05166), (-0.05, -9.133, 0.02262), (-5.96e-08, -9.125, 0.01199), (0.05, -9.133, 0.02262), (0.0866, -9.155, 0.05166), (0.1, -9.186, 0.09132), (0.0866, -9.216, 0.131), (0.05, -9.238, 0.16), (-5.96e-08, -9.127, 0.2506), (-0.05, -9.12, 0.239), (-0.0866, -9.102, 0.2073), (-0.1, -9.077, 0.164), (-0.0866, -9.052, 0.1207), (-0.05, -9.034, 0.089), (-5.96e-08, -9.027, 0.07739), (0.05, -9.034, 0.089), (0.0866, -9.052, 0.1207), (0.1, -9.077, 0.164), (0.0866, -9.102, 0.2073), (0.05, -9.12, 0.239), (0.0, -8.998, 0.3142), (-0.05, -8.993, 0.3019), (-0.0866, -8.979, 0.268), (-0.1, -8.96, 0.2219), (-0.0866, -8.941, 0.1757), (-0.05, -8.927, 0.1418), (0.0, -8.921, 0.1295), (0.05, -8.927, 0.1418), (0.0866, -8.941, 0.1757), (0.1, -8.96, 0.2219), (0.0866, -8.979, 0.268), (0.05, -8.993, 0.3019), (0.0, -8.862, 0.3605), (-0.05, -8.858, 0.3475), (-0.0866, -8.849, 0.3122), (-0.1, -8.836, 0.2639), (-0.0866, -8.823, 0.2156), (-0.05, -8.813, 0.1802), (0.0, -8.81, 0.1673), (0.05, -8.813, 0.1802), (0.0866, -8.823, 0.2156), (0.1, -8.836, 0.2639), (0.0866, -8.849, 0.3122), (0.05, -8.858, 0.3475), (0.0, -8.721, 0.3886), (-0.05, -8.719, 0.3753), (-0.0866, -8.714, 0.339), (-0.1, -8.707, 0.2894), (-0.0866, -8.701, 0.2398), (-0.05, -8.696, 0.2036), (0.0, -8.694, 0.1903), (0.05, -8.696, 0.2036), (0.0866, -8.701, 0.2398), (0.1, -8.707, 0.2894), (0.0866, -8.714, 0.339), (0.05, -8.719, 0.3753), (0.05, -9.889, -1.639), (0.0866, -9.923, -1.625), (0.0866, -9.987, -1.864), (0.1, -10.04, -1.858), (0.05, -9.951, -1.869), (-0.05, -10.13, -1.988), (-0.05, -10.12, -1.847), (-1.898e-07, -10.15, -1.988), (-1.788e-07, -10.14, -1.845), (-1.565e-07, -9.937, -1.871), (-0.0866, -10.1, -1.988), (-0.0866, -10.09, -1.851), (-0.05, -9.951, -1.869), (-0.0866, -9.987, -1.864), (-0.0866, -9.995, -1.988), (-1.49e-07, -10.11, -1.704), (-0.05, -10.09, -1.707), (0.0866, -10.09, -1.851), (0.05, -10.12, -1.847), (0.0866, -10.06, -1.717), (0.05, -10.09, -1.707), (-1.341e-07, -9.915, -1.756), (0.05, -9.927, -1.752), (-0.0866, -10.06, -1.717), (-0.1, -10.01, -1.73), (-0.0866, -9.963, -1.743), (-0.1, -10.04, -1.858), (0.05, -10.13, -1.988), (-0.1, -10.05, -1.988), (-0.0866, -10.02, -1.587), (-0.1, -9.969, -1.606), (0.0866, -9.995, -1.988), (0.1, -10.05, -1.988), (0.05, -9.959, -1.988), (-0.05, -9.959, -1.988), (-0.0866, -9.923, -1.625), (-0.05, -9.889, -1.639), (0.1, -10.01, -1.73), (0.0866, -9.963, -1.743), (0.0866, -10.1, -1.988), (-1.629e-07, -9.945, -1.988), (-1.192e-07, -9.877, -1.644), (0.0866, -10.02, -1.587), (0.05, -10.05, -1.573), (0.1, -9.969, -1.606), (-1.49e-07, -10.06, -1.567), (-0.05, -10.05, -1.573), (-0.05, -9.927, -1.752)], [], [(12, 13, 166, 165), (17, 18, 161, 156), (15, 16, 155, 150), (20, 21, 164, 121), (18, 19, 120, 161), (13, 14, 149, 166), (23, 12, 165, 163), (16, 17, 156, 155), (14, 15, 150, 149), (19, 20, 121, 120), (21, 22, 162, 164), (12, 24, 25, 13), (13, 25, 26, 14), (14, 26, 27, 15), (15, 27, 28, 16), (16, 28, 29, 17), (17, 29, 30, 18), (18, 30, 31, 19), (19, 31, 32, 20), (20, 32, 33, 21), (21, 33, 34, 22), (22, 34, 35, 23), (23, 35, 24, 12), (24, 36, 37, 25), (25, 37, 38, 26), (26, 38, 39, 27), (27, 39, 40, 28), (28, 40, 41, 29), (29, 41, 42, 30), (30, 42, 43, 31), (31, 43, 44, 32), (32, 44, 45, 33), (33, 45, 46, 34), (34, 46, 47, 35), (35, 47, 36, 24), (36, 48, 49, 37), (37, 49, 50, 38), (38, 50, 51, 39), (39, 51, 52, 40), (40, 52, 53, 41), (41, 53, 54, 42), (42, 54, 55, 43), (43, 55, 56, 44), (44, 56, 57, 45), (45, 57, 58, 46), (46, 58, 59, 47), (47, 59, 48, 36), (48, 60, 61, 49), (49, 61, 62, 50), (50, 62, 63, 51), (51, 63, 64, 52), (52, 64, 65, 53), (53, 65, 66, 54), (54, 66, 67, 55), (55, 67, 68, 56), (56, 68, 69, 57), (57, 69, 70, 58), (58, 70, 71, 59), (59, 71, 60, 48), (60, 72, 73, 61), (61, 73, 74, 62), (62, 74, 75, 63), (63, 75, 76, 64), (64, 76, 77, 65), (65, 77, 78, 66), (66, 78, 79, 67), (67, 79, 80, 68), (68, 80, 81, 69), (69, 81, 82, 70), (70, 82, 83, 71), (71, 83, 72, 60), (72, 84, 85, 73), (73, 85, 86, 74), (74, 86, 87, 75), (75, 87, 88, 76), (76, 88, 89, 77), (77, 89, 90, 78), (78, 90, 91, 79), (79, 91, 92, 80), (80, 92, 93, 81), (81, 93, 94, 82), (82, 94, 95, 83), (83, 95, 84, 72), (84, 96, 97, 85), (85, 97, 98, 86), (86, 98, 99, 87), (87, 99, 100, 88), (88, 100, 101, 89), (89, 101, 102, 90), (90, 102, 103, 91), (91, 103, 104, 92), (92, 104, 105, 93), (93, 105, 106, 94), (94, 106, 107, 95), (95, 107, 96, 84), (96, 108, 109, 97), (97, 109, 110, 98), (98, 110, 111, 99), (99, 111, 112, 100), (100, 112, 113, 101), (101, 113, 114, 102), (102, 114, 115, 103), (103, 115, 116, 104), (104, 116, 117, 105), (105, 117, 118, 106), (106, 118, 119, 107), (107, 119, 108, 96), (108, 0, 1, 109), (109, 1, 2, 110), (110, 2, 3, 111), (111, 3, 4, 112), (112, 4, 5, 113), (113, 5, 6, 114), (114, 6, 7, 115), (115, 7, 8, 116), (116, 8, 9, 117), (117, 9, 10, 118), (118, 10, 11, 119), (119, 11, 0, 108), (22, 23, 163, 162), (127, 128, 126, 125), (125, 126, 131, 130), (130, 131, 146, 148), (148, 146, 133, 134), (134, 133, 132, 154), (154, 132, 129, 160), (160, 129, 124, 153), (153, 124, 122, 151), (151, 122, 123, 152), (152, 123, 137, 159), (159, 137, 138, 147), (147, 138, 128, 127), (128, 135, 136, 126), (126, 136, 143, 131), (131, 143, 144, 146), (146, 144, 145, 133), (133, 145, 167, 132), (132, 167, 141, 129), (129, 141, 142, 124), (124, 142, 158, 122), (122, 158, 157, 123), (123, 157, 139, 137), (137, 139, 140, 138), (138, 140, 135, 128), (135, 165, 166, 136), (136, 166, 149, 143), (143, 149, 150, 144), (144, 150, 155, 145), (145, 155, 156, 167), (167, 156, 161, 141), (141, 161, 120, 142), (142, 120, 121, 158), (158, 121, 164, 157), (157, 164, 162, 139), (139, 162, 163, 140), (140, 163, 165, 135), (151, 152, 159, 147, 127, 125, 130, 148, 134, 154, 160, 153)])
me_torus_001.materials.append(mat_material_003)
me_torus_001.use_remesh_preserve_volume = False
me_torus_001.use_remesh_preserve_attributes = False
me_torus_001.use_mirror_vertex_groups = False
me_torus_001.update()

# ---- objects
ob_torus_003 = bpy.data.objects.new('Torus.003', me_torus_003)
ob_point = bpy.data.objects.new('Point', light_point)
ob_cylinder_002 = bpy.data.objects.new('Cylinder.002', me_cylinder_002)
ob_cylinder_001 = bpy.data.objects.new('Cylinder.001', me_cylinder_001)
ob_sun = bpy.data.objects.new('Sun', light_sun)
ob_camera = bpy.data.objects.new('Camera', cam_camera)
ob_cube_015 = bpy.data.objects.new('Cube.015', me_cube_015)
ob_cube_014 = bpy.data.objects.new('Cube.014', me_cube_014)
ob_cube_013 = bpy.data.objects.new('Cube.013', me_cube_013)
ob_cube_012 = bpy.data.objects.new('Cube.012', me_cube_012)
ob_cube_011 = bpy.data.objects.new('Cube.011', me_cube_011)
ob_cube_010 = bpy.data.objects.new('Cube.010', me_cube_000)
ob_cube_009 = bpy.data.objects.new('Cube.009', me_cube_007)
ob_cube_007 = bpy.data.objects.new('Cube.007', me_cube_008)
ob_cube_008 = bpy.data.objects.new('Cube.008', me_cube_009)
ob_cylinder_022 = bpy.data.objects.new('Cylinder.022', me_cylinder_003)
ob_cylinder_021 = bpy.data.objects.new('Cylinder.021', me_cylinder_014)
ob_cylinder_020 = bpy.data.objects.new('Cylinder.020', me_cylinder_014)
ob_cylinder_003 = bpy.data.objects.new('Cylinder.003', me_cylinder_014)
ob_cylinder_004 = bpy.data.objects.new('Cylinder.004', me_cylinder_018)
ob_cylinder_005 = bpy.data.objects.new('Cylinder.005', me_cylinder_018)
ob_cylinder_006 = bpy.data.objects.new('Cylinder.006', me_cylinder_018)
ob_cylinder_007 = bpy.data.objects.new('Cylinder.007', me_cylinder_008)
ob_cylinder_008 = bpy.data.objects.new('Cylinder.008', me_cylinder_008)
ob_cylinder_009 = bpy.data.objects.new('Cylinder.009', me_cylinder_008)
ob_cylinder_010 = bpy.data.objects.new('Cylinder.010', me_cylinder_008)
ob_cylinder_011 = bpy.data.objects.new('Cylinder.011', me_cylinder_014)
ob_cylinder_012 = bpy.data.objects.new('Cylinder.012', me_cylinder_014)
ob_cylinder_013 = bpy.data.objects.new('Cylinder.013', me_cylinder_014)
ob_cylinder_014 = bpy.data.objects.new('Cylinder.014', me_cylinder_014)
ob_cylinder_015 = bpy.data.objects.new('Cylinder.015', me_cylinder_014)
ob_cylinder_016 = bpy.data.objects.new('Cylinder.016', me_cylinder_014)
ob_cylinder_017 = bpy.data.objects.new('Cylinder.017', me_cylinder_018)
ob_cylinder_018 = bpy.data.objects.new('Cylinder.018', me_cylinder_018)
ob_cylinder_019 = bpy.data.objects.new('Cylinder.019', me_cylinder_018)
ob_torus = bpy.data.objects.new('Torus', me_torus_004)
ob_torus_001 = bpy.data.objects.new('Torus.001', me_torus_001)
ob_torus_002 = bpy.data.objects.new('Torus.002', me_torus_001)

# ---- transforms, parenting, visibility, modifiers, constraints
ob_torus_003.location = (-0.5863, 1.338, 0.3606)
ob_torus_003.rotation_euler = (0.3491, 7.594e-17, 1.339e-17)
ob_torus_003.scale = (0.7358, 0.7358, 0.7358)
ob_torus_003.lineart.crease_threshold = 0.0
ob_point.location = (-8.675, -9.192, 4.93)
ob_point.lineart.crease_threshold = 0.0
ob_cylinder_002.location = (0.0, 2.203, -3.036)
ob_cylinder_002.scale = (1.061, 1.061, 1.061)
ob_cylinder_002.lineart.crease_threshold = 0.0
_m = ob_cylinder_002.modifiers.new('Bevel', 'BEVEL')
_m.limit_method = 'NONE'
_m.spread = 0.0
ob_cylinder_001.location = (0.0, 2.203, -2.104)
ob_cylinder_001.lineart.crease_threshold = 0.0
_m = ob_cylinder_001.modifiers.new('Bevel', 'BEVEL')
_m.width = 0.061
_m.width_pct = 0.061
_m.limit_method = 'NONE'
_m.spread = 0.0
ob_sun.location = (0.7973, 7.599, 4.7)
ob_sun.rotation_euler = (-0.4189, -0.1396, 0.2094)
ob_sun.lineart.crease_threshold = 0.0
ob_camera.location = (-10.22, -9.98, 7.957)
ob_camera.rotation_euler = (1.047, 0.0, -0.7854)
ob_camera.lock_rotations_4d = False
ob_camera.empty_display_type = 'ARROWS'
ob_camera.color = (0.0, 0.0, 0.0, 0.0)
ob_camera.display_type = 'WIRE'
ob_camera.lineart.crease_threshold = 0.0
ob_cube_015.location = (0.001764, 1.319, 0.4925)
ob_cube_015.rotation_euler = (0.3695, -0.3272, -0.1238)
ob_cube_015.scale = (0.7358, 0.7358, 0.7358)
ob_cube_015.lineart.crease_threshold = 0.0
_m = ob_cube_015.modifiers.new('Bevel', 'BEVEL')
_m.limit_method = 'NONE'
_m.spread = 0.0
ob_cube_014.location = (0.001764, 1.319, 0.4925)
ob_cube_014.rotation_euler = (0.4436, 0.6485, 0.2795)
ob_cube_014.scale = (0.7358, 0.7358, 0.7358)
ob_cube_014.lineart.crease_threshold = 0.0
_m = ob_cube_014.modifiers.new('Bevel', 'BEVEL')
_m.limit_method = 'NONE'
_m.spread = 0.0
ob_cube_013.location = (0.001764, 1.319, 0.4925)
ob_cube_013.rotation_euler = (-0.3695, 3.469, 0.1238)
ob_cube_013.scale = (0.7358, 0.7358, 0.7358)
ob_cube_013.lineart.crease_threshold = 0.0
_m = ob_cube_013.modifiers.new('Bevel', 'BEVEL')
_m.limit_method = 'NONE'
_m.spread = 0.0
ob_cube_012.location = (0.001764, 1.319, 0.4925)
ob_cube_012.rotation_euler = (-0.4436, 2.493, -0.2795)
ob_cube_012.scale = (0.7358, 0.7358, 0.7358)
ob_cube_012.lineart.crease_threshold = 0.0
_m = ob_cube_012.modifiers.new('Bevel', 'BEVEL')
_m.limit_method = 'NONE'
_m.spread = 0.0
ob_cube_011.location = (0.001764, 1.319, 0.4925)
ob_cube_011.rotation_euler = (0.3491, 7.594e-17, 1.339e-17)
ob_cube_011.scale = (0.7358, 0.7358, 0.7358)
ob_cube_011.lineart.crease_threshold = 0.0
_m = ob_cube_011.modifiers.new('Bevel', 'BEVEL')
_m.limit_method = 'NONE'
_m.spread = 0.0
ob_cube_010.location = (0.001764, -1.045, -0.3678)
ob_cube_010.rotation_euler = (0.3491, 7.594e-17, 1.339e-17)
ob_cube_010.scale = (0.8367, 0.8367, 0.8367)
ob_cube_010.lineart.crease_threshold = 0.0
_m = ob_cube_010.modifiers.new('Mirror', 'MIRROR')
_m.use_axis = (False, False, True)
_m = ob_cube_010.modifiers.new('Bevel', 'BEVEL')
_m.limit_method = 'NONE'
_m.spread = 0.0
ob_cube_009.location = (0.001764, -1.045, -0.3678)
ob_cube_009.rotation_euler = (-0.3491, 3.142, -5.164e-08)
ob_cube_009.scale = (0.8367, 0.8367, 0.8367)
ob_cube_009.lineart.crease_threshold = 0.0
_m = ob_cube_009.modifiers.new('Mirror', 'MIRROR')
_m.use_axis = (False, False, True)
_m = ob_cube_009.modifiers.new('Bevel', 'BEVEL')
_m.limit_method = 'NONE'
_m.spread = 0.0
ob_cube_007.location = (0.001764, -1.045, -0.3678)
ob_cube_007.rotation_euler = (1.571, 1.222, 1.571)
ob_cube_007.scale = (0.8367, 0.8367, 0.8367)
ob_cube_007.lineart.crease_threshold = 0.0
_m = ob_cube_007.modifiers.new('Mirror', 'MIRROR')
_m.use_axis = (False, False, True)
_m = ob_cube_007.modifiers.new('Bevel', 'BEVEL')
_m.limit_method = 'NONE'
_m.spread = 0.0
ob_cube_008.location = (0.001764, -1.045, -0.3678)
ob_cube_008.rotation_euler = (1.571, -1.222, -1.571)
ob_cube_008.scale = (0.8367, 0.8367, 0.8367)
ob_cube_008.lineart.crease_threshold = 0.0
_m = ob_cube_008.modifiers.new('Mirror', 'MIRROR')
_m.use_axis = (False, False, True)
_m = ob_cube_008.modifiers.new('Bevel', 'BEVEL')
_m.limit_method = 'NONE'
_m.spread = 0.0
ob_cylinder_022.location = (0.001764, 1.319, 0.4925)
ob_cylinder_022.rotation_euler = (0.3491, 7.594e-17, 1.339e-17)
ob_cylinder_022.scale = (0.7358, 0.7358, 0.7358)
ob_cylinder_022.lineart.crease_threshold = 0.0
_m = ob_cylinder_022.modifiers.new('Bevel', 'BEVEL')
_m.width = 0.04
_m.width_pct = 0.04
_m.limit_method = 'NONE'
_m.spread = 0.0
ob_cylinder_021.location = (0.001764, 2.037, 0.7537)
ob_cylinder_021.rotation_euler = (0.3491, 7.594e-17, 1.339e-17)
ob_cylinder_021.scale = (0.7358, 0.7358, 0.7358)
ob_cylinder_021.lineart.crease_threshold = 0.0
_m = ob_cylinder_021.modifiers.new('Bevel', 'BEVEL')
_m.width = 0.02
_m.width_pct = 0.02
_m.limit_method = 'NONE'
_m.spread = 0.0
ob_cylinder_020.location = (0.001764, 2.037, 0.7537)
ob_cylinder_020.rotation_euler = (-0.6292, 2.191, -0.5348)
ob_cylinder_020.scale = (0.7358, 0.7358, 0.7358)
ob_cylinder_020.lineart.crease_threshold = 0.0
_m = ob_cylinder_020.modifiers.new('Bevel', 'BEVEL')
_m.width = 0.02
_m.width_pct = 0.02
_m.limit_method = 'NONE'
_m.spread = 0.0
ob_cylinder_003.location = (0.001764, 2.037, 0.7537)
ob_cylinder_003.rotation_euler = (-0.6292, 4.092, 0.5348)
ob_cylinder_003.scale = (0.7358, 0.7358, 0.7358)
ob_cylinder_003.lineart.crease_threshold = 0.0
_m = ob_cylinder_003.modifiers.new('Bevel', 'BEVEL')
_m.width = 0.02
_m.width_pct = 0.02
_m.limit_method = 'NONE'
_m.spread = 0.0
ob_cylinder_004.location = (0.001764, -0.5803, -0.1988)
ob_cylinder_004.rotation_euler = (0.3979, 5.794, -0.195)
ob_cylinder_004.scale = (0.7358, 0.7358, 0.7358)
ob_cylinder_004.lineart.crease_threshold = 0.0
_m = ob_cylinder_004.modifiers.new('Bevel', 'BEVEL')
_m.width = 0.02
_m.width_pct = 0.02
_m.limit_method = 'NONE'
_m.spread = 0.0
ob_cylinder_005.location = (0.001764, -0.5803, -0.1988)
ob_cylinder_005.rotation_euler = (-0.3979, 3.631, 0.195)
ob_cylinder_005.scale = (0.7358, 0.7358, 0.7358)
ob_cylinder_005.lineart.crease_threshold = 0.0
_m = ob_cylinder_005.modifiers.new('Bevel', 'BEVEL')
_m.width = 0.02
_m.width_pct = 0.02
_m.limit_method = 'NONE'
_m.spread = 0.0
ob_cylinder_006.location = (0.001764, -0.5803, -0.1988)
ob_cylinder_006.rotation_euler = (1.571, 1.222, 1.571)
ob_cylinder_006.scale = (0.7358, 0.7358, 0.7358)
ob_cylinder_006.lineart.crease_threshold = 0.0
_m = ob_cylinder_006.modifiers.new('Bevel', 'BEVEL')
_m.width = 0.02
_m.width_pct = 0.02
_m.limit_method = 'NONE'
_m.spread = 0.0
ob_cylinder_007.location = (0.001764, -3.535, -1.274)
ob_cylinder_007.rotation_euler = (0.4754, -0.7268, -0.3295)
ob_cylinder_007.scale = (0.7358, 0.7358, 0.7358)
ob_cylinder_007.lineart.crease_threshold = 0.0
_m = ob_cylinder_007.modifiers.new('Bevel', 'BEVEL')
_m.width = 0.05
_m.width_pct = 0.05
_m.limit_method = 'NONE'
_m.spread = 0.0
ob_cylinder_008.location = (0.001764, -3.535, -1.274)
ob_cylinder_008.rotation_euler = (0.4754, 0.7268, 0.3295)
ob_cylinder_008.scale = (0.7358, 0.7358, 0.7358)
ob_cylinder_008.lineart.crease_threshold = 0.0
_m = ob_cylinder_008.modifiers.new('Bevel', 'BEVEL')
_m.width = 0.05
_m.width_pct = 0.05
_m.limit_method = 'NONE'
_m.spread = 0.0
ob_cylinder_009.location = (0.001764, -3.535, -1.274)
ob_cylinder_009.rotation_euler = (-0.4754, 2.415, -0.3295)
ob_cylinder_009.scale = (0.7358, 0.7358, 0.7358)
ob_cylinder_009.lineart.crease_threshold = 0.0
_m = ob_cylinder_009.modifiers.new('Bevel', 'BEVEL')
_m.width = 0.05
_m.width_pct = 0.05
_m.limit_method = 'NONE'
_m.spread = 0.0
ob_cylinder_010.location = (0.001764, -3.535, -1.274)
ob_cylinder_010.rotation_euler = (-0.4754, 3.868, 0.3295)
ob_cylinder_010.scale = (0.7358, 0.7358, 0.7358)
ob_cylinder_010.lineart.crease_threshold = 0.0
_m = ob_cylinder_010.modifiers.new('Bevel', 'BEVEL')
_m.width = 0.05
_m.width_pct = 0.05
_m.limit_method = 'NONE'
_m.spread = 0.0
ob_cylinder_011.location = (0.001764, 2.512, 0.9269)
ob_cylinder_011.rotation_euler = (0.6292, 5.333, -0.5348)
ob_cylinder_011.scale = (0.7358, 0.7358, 0.7358)
ob_cylinder_011.lineart.crease_threshold = 0.0
_m = ob_cylinder_011.modifiers.new('Bevel', 'BEVEL')
_m.width = 0.02
_m.width_pct = 0.02
_m.limit_method = 'NONE'
_m.spread = 0.0
ob_cylinder_012.location = (0.001764, 2.512, 0.9269)
ob_cylinder_012.rotation_euler = (-0.3491, 3.142, 2.103e-09)
ob_cylinder_012.scale = (0.7358, 0.7358, 0.7358)
ob_cylinder_012.lineart.crease_threshold = 0.0
_m = ob_cylinder_012.modifiers.new('Bevel', 'BEVEL')
_m.width = 0.02
_m.width_pct = 0.02
_m.limit_method = 'NONE'
_m.spread = 0.0
ob_cylinder_013.location = (0.001764, 2.512, 0.9269)
ob_cylinder_013.rotation_euler = (0.6292, 0.9507, 0.5348)
ob_cylinder_013.scale = (0.7358, 0.7358, 0.7358)
ob_cylinder_013.lineart.crease_threshold = 0.0
_m = ob_cylinder_013.modifiers.new('Bevel', 'BEVEL')
_m.width = 0.02
_m.width_pct = 0.02
_m.limit_method = 'NONE'
_m.spread = 0.0
ob_cylinder_014.location = (0.001764, 1.561, 0.5805)
ob_cylinder_014.rotation_euler = (0.6292, 0.9507, 0.5348)
ob_cylinder_014.scale = (0.7358, 0.7358, 0.7358)
ob_cylinder_014.lineart.crease_threshold = 0.0
_m = ob_cylinder_014.modifiers.new('Bevel', 'BEVEL')
_m.width = 0.02
_m.width_pct = 0.02
_m.limit_method = 'NONE'
_m.spread = 0.0
ob_cylinder_015.location = (0.001764, 1.561, 0.5805)
ob_cylinder_015.rotation_euler = (-0.3491, 3.142, 2.103e-09)
ob_cylinder_015.scale = (0.7358, 0.7358, 0.7358)
ob_cylinder_015.lineart.crease_threshold = 0.0
_m = ob_cylinder_015.modifiers.new('Bevel', 'BEVEL')
_m.width = 0.02
_m.width_pct = 0.02
_m.limit_method = 'NONE'
_m.spread = 0.0
ob_cylinder_016.location = (0.001764, 1.561, 0.5805)
ob_cylinder_016.rotation_euler = (0.6292, 5.333, -0.5348)
ob_cylinder_016.scale = (0.7358, 0.7358, 0.7358)
ob_cylinder_016.lineart.crease_threshold = 0.0
_m = ob_cylinder_016.modifiers.new('Bevel', 'BEVEL')
_m.width = 0.02
_m.width_pct = 0.02
_m.limit_method = 'NONE'
_m.spread = 0.0
ob_cylinder_017.location = (0.001764, -0.5803, -0.1988)
ob_cylinder_017.rotation_euler = (-0.3979, 2.652, -0.195)
ob_cylinder_017.scale = (0.7358, 0.7358, 0.7358)
ob_cylinder_017.lineart.crease_threshold = 0.0
_m = ob_cylinder_017.modifiers.new('Bevel', 'BEVEL')
_m.width = 0.02
_m.width_pct = 0.02
_m.limit_method = 'NONE'
_m.spread = 0.0
ob_cylinder_018.location = (0.001764, -0.5803, -0.1988)
ob_cylinder_018.rotation_euler = (1.571, 5.061, -1.571)
ob_cylinder_018.scale = (0.7358, 0.7358, 0.7358)
ob_cylinder_018.lineart.crease_threshold = 0.0
_m = ob_cylinder_018.modifiers.new('Bevel', 'BEVEL')
_m.width = 0.02
_m.width_pct = 0.02
_m.limit_method = 'NONE'
_m.spread = 0.0
ob_cylinder_019.location = (0.001764, -0.5803, -0.1988)
ob_cylinder_019.rotation_euler = (0.3979, 6.772, 0.195)
ob_cylinder_019.scale = (0.7358, 0.7358, 0.7358)
ob_cylinder_019.lineart.crease_threshold = 0.0
_m = ob_cylinder_019.modifiers.new('Bevel', 'BEVEL')
_m.width = 0.02
_m.width_pct = 0.02
_m.limit_method = 'NONE'
_m.spread = 0.0
ob_torus.location = (0.001764, 1.226, 0.7496)
ob_torus.rotation_euler = (0.3491, 7.594e-17, 1.339e-17)
ob_torus.scale = (0.7358, 0.7358, 0.7358)
ob_torus.lineart.crease_threshold = 0.0
ob_torus_001.location = (-0.2453, 1.352, 0.6177)
ob_torus_001.rotation_euler = (0.3491, 7.594e-17, 1.339e-17)
ob_torus_001.scale = (0.7358, 0.7358, 0.7358)
ob_torus_001.lineart.crease_threshold = 0.0
ob_torus_002.location = (0.406, 1.394, 0.6463)
ob_torus_002.rotation_euler = (0.3491, 7.594e-17, 1.339e-17)
ob_torus_002.scale = (0.7358, 0.7358, 0.7358)
ob_torus_002.lineart.crease_threshold = 0.0

# ---- collection membership
col_collection_1.objects.link(ob_torus_003)
col_collection_1.objects.link(ob_point)
col_collection_1.objects.link(ob_cylinder_002)
col_collection_1.objects.link(ob_cylinder_001)
col_collection_1.objects.link(ob_sun)
col_collection_1.objects.link(ob_camera)
col_collection_1.objects.link(ob_cube_015)
col_collection_1.objects.link(ob_cube_014)
col_collection_1.objects.link(ob_cube_013)
col_collection_1.objects.link(ob_cube_012)
col_collection_1.objects.link(ob_cube_011)
col_collection_1.objects.link(ob_cube_010)
col_collection_1.objects.link(ob_cube_009)
col_collection_1.objects.link(ob_cube_007)
col_collection_1.objects.link(ob_cube_008)
col_collection_1.objects.link(ob_cylinder_022)
col_collection_1.objects.link(ob_cylinder_021)
col_collection_1.objects.link(ob_cylinder_020)
col_collection_1.objects.link(ob_cylinder_003)
col_collection_1.objects.link(ob_cylinder_004)
col_collection_1.objects.link(ob_cylinder_005)
col_collection_1.objects.link(ob_cylinder_006)
col_collection_1.objects.link(ob_cylinder_007)
col_collection_1.objects.link(ob_cylinder_008)
col_collection_1.objects.link(ob_cylinder_009)
col_collection_1.objects.link(ob_cylinder_010)
col_collection_1.objects.link(ob_cylinder_011)
col_collection_1.objects.link(ob_cylinder_012)
col_collection_1.objects.link(ob_cylinder_013)
col_collection_1.objects.link(ob_cylinder_014)
col_collection_1.objects.link(ob_cylinder_015)
col_collection_1.objects.link(ob_cylinder_016)
col_collection_1.objects.link(ob_cylinder_017)
col_collection_1.objects.link(ob_cylinder_018)
col_collection_1.objects.link(ob_cylinder_019)
col_collection_1.objects.link(ob_torus)
col_collection_1.objects.link(ob_torus_001)
col_collection_1.objects.link(ob_torus_002)

# ---- scene / render settings (as saved in the file)
scene.camera = ob_camera
scene.frame_start = 1; scene.frame_end = 1; scene.frame_set(2)
scene.render.engine = 'BLENDER_EEVEE_NEXT'
scene.render.image_settings.compression = 90
scene.render.resolution_x = 600
scene.render.resolution_y = 600
scene.render.dither_intensity = 0.0
scene.render.film_transparent = True
scene.render.bake_margin = 2
scene.render.bake_bias = 0.0
scene.cycles.use_denoising = False
scene.cycles.samples = 10
scene.cycles.sampling_pattern = 'TABULATED_SOBOL'
scene.cycles.light_sampling_threshold = 0.0
scene.cycles.use_adaptive_sampling = False
scene.cycles.use_light_tree = False
scene.cycles.blur_glossy = 0.0
scene.cycles.volume_bounces = 1
scene.cycles.pixel_filter_type = 'GAUSSIAN'
scene.cycles.sample_clamp_indirect = 0.0
scene.view_settings.view_transform = 'Standard'
bpy.context.view_layer.update()
